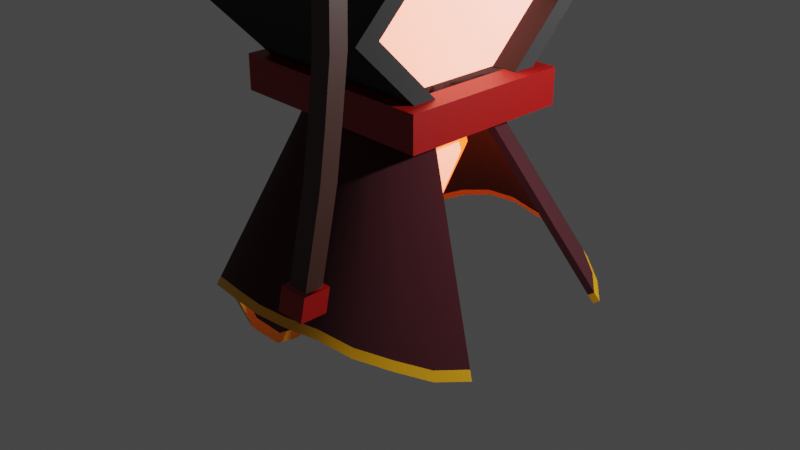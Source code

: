 # Source: Reaper.blend  (saved by Blender 3.0.42; exported with 4.5.12 LTS)
import bpy
from mathutils import Matrix  # noqa: F401  (used for matrix-valued properties, if any)

bpy.ops.wm.read_factory_settings(use_empty=True)
scene = bpy.context.scene
scene.name = 'Scene'

# ---- collections
col_collection = bpy.data.collections.new('Collection'); scene.collection.children.link(col_collection)

# ---- images (referenced by path relative to the original .blend; pixels are not part of the script)
import os
ASSET_DIR = os.environ.get("B2B_ASSET_DIR", "")  # directory of the original .blend (textures are referenced by path, not embedded)
HERE = os.path.dirname(os.path.abspath(__file__))  # packed textures are extracted next to this script under _unpacked/

def load_image(name, relpath, width, height, colorspace="sRGB"):
    """Load a texture the original file referenced (path relative to the .blend, or extracted next to this script)."""
    p = next((c for c in (os.path.join(HERE, relpath), os.path.join(ASSET_DIR, relpath)) if relpath and os.path.exists(c)), "")
    if p:
        img = bpy.data.images.load(p, check_existing=True)
        img.name = name
    else:  # same state as the original file: an image datablock whose file is absent (Cycles renders it pink)
        img = bpy.data.images.new(name, width, height)
        img.source = "FILE"
        img.filepath = "//" + (relpath or name)
    img.colorspace_settings.name = colorspace
    return img
img_white_dark_scary_face_red_avatar_hd_wallpaper_preview_jpg = load_image('white-dark-scary-face-red-avatar-hd-wallpaper-preview.jpg', 'white-dark-scary-face-red-avatar-hd-wallpaper-preview.jpg', 1024, 1024, 'sRGB')

# ---- materials (node trees are filled in below, after node groups)
mat_material_005 = bpy.data.materials.new('Material.005')
mat_material_005.use_transparent_shadow = False
mat_material_001 = bpy.data.materials.new('Material.001')
mat_material_001.alpha_threshold = 0.0
mat_material_001.use_transparent_shadow = False
mat_material_001.line_color = (0.0, 0.0, 0.0, 1.0)
mat_material_007 = bpy.data.materials.new('Material.007')
mat_material_007.use_transparent_shadow = False
mat_material_002 = bpy.data.materials.new('Material.002')
mat_material_002.alpha_threshold = 0.0
mat_material_002.use_transparent_shadow = False
mat_material_002.line_color = (0.0, 0.0, 0.0, 1.0)
mat_material_006 = bpy.data.materials.new('Material.006')
mat_material_006.use_transparent_shadow = False
mat_material_003 = bpy.data.materials.new('Material.003')
mat_material_003.use_transparent_shadow = False
mat_material_004 = bpy.data.materials.new('Material.004')
mat_material_004.use_transparent_shadow = False

# ---- node groups
ng_random_xyz = bpy.data.node_groups.new('Random XYZ', 'GeometryNodeTree')
_s = ng_random_xyz.interface.new_socket(name='Vector', in_out='OUTPUT', socket_type='NodeSocketVector')
_s = ng_random_xyz.interface.new_socket(name='X', in_out='INPUT', socket_type='NodeSocketFloat')
_s.default_value = 1.0
_s = ng_random_xyz.interface.new_socket(name='Y', in_out='INPUT', socket_type='NodeSocketFloat')
_s.default_value = 1.0
_s = ng_random_xyz.interface.new_socket(name='Z', in_out='INPUT', socket_type='NodeSocketFloat')
_s.default_value = 1.0
_N = ng_random_xyz.nodes; _L = ng_random_xyz.links
n0 = _N.new('ShaderNodeCombineXYZ'); n0.name = 'Combine XYZ'; n0.location = (100, 162)
n1 = _N.new('NodeReroute'); n1.name = 'Reroute.002'; n1.location = (-266, 125)
n1.width = 16
n1.socket_idname = 'NodeSocketFloat'
n2 = _N.new('NodeGroupInput'); n2.name = 'Group Input'; n2.location = (-468, 153)
n3 = _N.new('NodeReroute'); n3.name = 'Reroute.001'; n3.location = (-264, 79)
n3.width = 16
n3.socket_idname = 'NodeSocketFloat'
n4 = _N.new('NodeReroute'); n4.name = 'Reroute'; n4.location = (-257, 20)
n4.width = 16
n4.socket_idname = 'NodeSocketFloat'
n5 = _N.new('NodeGroupOutput'); n5.name = 'Group Output'; n5.location = (260, 153)
n6 = _N.new('ShaderNodeMath'); n6.name = 'Math'; n6.location = (-235, 319)
n6.operation = 'MULTIPLY'
n7 = _N.new('ShaderNodeMath'); n7.name = 'Math.001'; n7.location = (-235, 163)
n7.operation = 'MULTIPLY'
n8 = _N.new('ShaderNodeMath'); n8.name = 'Math.002'; n8.location = (-229, 0)
n8.operation = 'MULTIPLY'
n9 = _N.new('FunctionNodeRandomValue'); n9.name = 'Random Value'; n9.location = (-75, 345)
n10 = _N.new('FunctionNodeRandomValue'); n10.name = 'Random Value.002'; n10.location = (-85, 170)
n11 = _N.new('FunctionNodeRandomValue'); n11.name = 'Random Value.001'; n11.location = (-83, -9)
_L.new(n9.outputs[1], n0.inputs[0])
_L.new(n10.outputs[1], n0.inputs[1])
_L.new(n11.outputs[1], n0.inputs[2])
_L.new(n1.outputs[0], n9.inputs[3])
_L.new(n3.outputs[0], n7.inputs[0])
_L.new(n4.outputs[0], n8.inputs[0])
_L.new(n0.outputs[0], n5.inputs[0])
_L.new(n1.outputs[0], n6.inputs[1])
_L.new(n6.outputs[0], n9.inputs[2])
_L.new(n3.outputs[0], n10.inputs[3])
_L.new(n7.outputs[0], n10.inputs[2])
_L.new(n8.outputs[0], n11.inputs[2])
_L.new(n4.outputs[0], n11.inputs[3])
_L.new(n2.outputs[2], n4.inputs[0])
_L.new(n2.outputs[1], n3.inputs[0])
_L.new(n2.outputs[0], n1.inputs[0])
n5.is_active_output = True
ng_geometry_nodes = bpy.data.node_groups.new('Geometry Nodes', 'GeometryNodeTree')
_s = ng_geometry_nodes.interface.new_socket(name='Geometry', in_out='OUTPUT', socket_type='NodeSocketGeometry')
_s = ng_geometry_nodes.interface.new_socket(name='Geometry', in_out='INPUT', socket_type='NodeSocketGeometry')
ng_geometry_nodes.is_modifier = True
_N = ng_geometry_nodes.nodes; _L = ng_geometry_nodes.links
n0 = _N.new('NodeGroupInput'); n0.name = 'Group Input'; n0.location = (-340, 0)
n1 = _N.new('NodeGroupOutput'); n1.name = 'Group Output'; n1.location = (200, 0)
n2 = _N.new('GeometryNodeGroup'); n2.name = 'Group'; n2.location = (-92, -136)
n2.node_tree = ng_random_xyz
n2.inputs[0].default_value = 1.0
n2.inputs[1].default_value = 1.0
n2.inputs[2].default_value = 1.0
_L.new(n0.outputs[0], n1.inputs[0])
n1.is_active_output = True
ng_auto_smooth = bpy.data.node_groups.new('Auto Smooth', 'GeometryNodeTree')
_s = ng_auto_smooth.interface.new_socket(name='Geometry', in_out='OUTPUT', socket_type='NodeSocketGeometry')
_s = ng_auto_smooth.interface.new_socket(name='Geometry', in_out='INPUT', socket_type='NodeSocketGeometry')
_s = ng_auto_smooth.interface.new_socket(name='Angle', in_out='INPUT', socket_type='NodeSocketFloat')
_s.subtype = 'ANGLE'
_s.min_value = 0.0
_s.max_value = 3.142
ng_auto_smooth.is_modifier = True
_N = ng_auto_smooth.nodes; _L = ng_auto_smooth.links
n0 = _N.new('NodeGroupOutput'); n0.name = 'Group Output'; n0.location = (480, -100)
n1 = _N.new('NodeGroupInput'); n1.name = 'Group Input'; n1.location = (-420, -300)
n2 = _N.new('NodeGroupInput'); n2.name = 'Group Input.001'; n2.location = (-60, -100)
n3 = _N.new('GeometryNodeSetShadeSmooth'); n3.name = 'Set Shade Smooth'; n3.location = (120, -100)
n3.domain = 'EDGE'
n4 = _N.new('GeometryNodeSetShadeSmooth'); n4.name = 'Set Shade Smooth.001'; n4.location = (300, -100)
n5 = _N.new('GeometryNodeInputMeshEdgeAngle'); n5.name = 'Edge Angle'; n5.location = (-420, -220)
n6 = _N.new('GeometryNodeInputEdgeSmooth'); n6.name = 'Is Edge Smooth'; n6.location = (-60, -160)
n7 = _N.new('GeometryNodeInputShadeSmooth'); n7.name = 'Is Face Smooth'; n7.location = (-240, -340)
n8 = _N.new('FunctionNodeBooleanMath'); n8.name = 'Boolean Math'; n8.location = (-60, -220)
n9 = _N.new('FunctionNodeCompare'); n9.name = 'Compare'; n9.location = (-240, -180)
n9.operation = 'LESS_EQUAL'
_L.new(n5.outputs[0], n9.inputs[0])
_L.new(n4.outputs[0], n0.inputs[0])
_L.new(n1.outputs[1], n9.inputs[1])
_L.new(n9.outputs[0], n8.inputs[0])
_L.new(n7.outputs[0], n8.inputs[1])
_L.new(n2.outputs[0], n3.inputs[0])
_L.new(n6.outputs[0], n3.inputs[1])
_L.new(n3.outputs[0], n4.inputs[0])
_L.new(n8.outputs[0], n3.inputs[2])
n0.is_active_output = True

# ---- material node trees
mat_material_005.use_nodes = True; mat_material_005.node_tree.nodes.clear()
_N = mat_material_005.node_tree.nodes; _L = mat_material_005.node_tree.links
n0 = _N.new('ShaderNodeBsdfPrincipled'); n0.name = 'Principled BSDF'; n0.location = (10, 300)
n0.distribution = 'GGX'
n0.subsurface_method = 'RANDOM_WALK_SKIN'
n0.inputs[0].default_value = (0.2979, 0.0008997, 0.0, 1.0)
n0.inputs[3].default_value = 1.45
n0.inputs[27].default_value = (0.0, 0.0, 0.0, 1.0)
n0.inputs[28].default_value = 1.0
n1 = _N.new('ShaderNodeOutputMaterial'); n1.name = 'Material Output'; n1.location = (300, 300)
_L.new(n0.outputs[0], n1.inputs[0])
n1.is_active_output = True
mat_material_001.use_nodes = True; mat_material_001.node_tree.nodes.clear()
_N = mat_material_001.node_tree.nodes; _L = mat_material_001.node_tree.links
n0 = _N.new('ShaderNodeBsdfPrincipled'); n0.name = 'Principled BSDF'; n0.location = (10, 300)
n0.distribution = 'GGX'
n0.subsurface_method = 'RANDOM_WALK_SKIN'
n0.inputs[0].default_value = (0.03751, 0.03751, 0.03751, 1.0)
n0.inputs[2].default_value = 0.4
n0.inputs[3].default_value = 1.45
n0.inputs[13].default_value = 0.0
n0.inputs[27].default_value = (0.0, 0.0, 0.0, 1.0)
n0.inputs[28].default_value = 1.0
n1 = _N.new('ShaderNodeOutputMaterial'); n1.name = 'Material Output'; n1.location = (372, 233)
_L.new(n0.outputs[0], n1.inputs[0])
n1.is_active_output = True
mat_material_007.use_nodes = True; mat_material_007.node_tree.nodes.clear()
_N = mat_material_007.node_tree.nodes; _L = mat_material_007.node_tree.links
n0 = _N.new('ShaderNodeTexCoord'); n0.name = 'Texture Coordinate'; n0.location = (-1151, 126)
n1 = _N.new('ShaderNodeMapping'); n1.name = 'Mapping'; n1.location = (-951, 143)
n1.width = 240
n2 = _N.new('ShaderNodeValToRGB'); n2.name = 'ColorRamp'; n2.location = (-237, 255)
while len(n2.color_ramp.elements) > 1: n2.color_ramp.elements.remove(n2.color_ramp.elements[-1])
n2.color_ramp.elements[0].position = 0.0; n2.color_ramp.elements[0].color = (1.0, 1.0, 1.0, 1.0)
_e = n2.color_ramp.elements.new(1.0); _e.color = (0.0, 0.0, 0.0, 1.0)
n3 = _N.new('ShaderNodeOutputMaterial'); n3.name = 'Material Output'; n3.location = (712, 176)
n4 = _N.new('ShaderNodeValToRGB'); n4.name = 'ColorRamp.002'; n4.location = (-68, -240)
while len(n4.color_ramp.elements) > 1: n4.color_ramp.elements.remove(n4.color_ramp.elements[-1])
n4.color_ramp.elements[0].position = 0.0; n4.color_ramp.elements[0].color = (1.0, 1.0, 1.0, 1.0)
_e = n4.color_ramp.elements.new(0.1636); _e.color = (0.0, 0.0, 0.0, 1.0)
n5 = _N.new('ShaderNodeBsdfPrincipled'); n5.name = 'Principled BSDF'; n5.location = (310, 300)
n5.distribution = 'GGX'
n5.subsurface_method = 'RANDOM_WALK_SKIN'
n5.inputs[2].default_value = 1.0
n5.inputs[3].default_value = 1.45
n5.inputs[13].default_value = 0.0
n5.inputs[28].default_value = 6.1
n6 = _N.new('ShaderNodeValToRGB'); n6.name = 'ColorRamp.001'; n6.location = (-77, 5)
while len(n6.color_ramp.elements) > 1: n6.color_ramp.elements.remove(n6.color_ramp.elements[-1])
n6.color_ramp.elements[0].position = 0.0; n6.color_ramp.elements[0].color = (1.0, 0.1258, 0.0, 1.0)
_e = n6.color_ramp.elements.new(0.6045); _e.color = (0.5, 0.0, 0.02157, 1.0)
_e = n6.color_ramp.elements.new(0.8182); _e.color = (0.0, 0.0, 0.0, 1.0)
n7 = _N.new('ShaderNodeTexImage'); n7.name = 'Image Texture'; n7.location = (-651, 114)
n7.image = img_white_dark_scary_face_red_avatar_hd_wallpaper_preview_jpg
n7.extension = 'EXTEND'
_L.new(n5.outputs[0], n3.inputs[0])
_L.new(n7.outputs[0], n2.inputs[0])
_L.new(n1.outputs[0], n7.inputs[0])
_L.new(n0.outputs[2], n1.inputs[0])
_L.new(n6.outputs[0], n5.inputs[27])
_L.new(n7.outputs[0], n6.inputs[0])
_L.new(n7.outputs[0], n4.inputs[0])
_L.new(n2.outputs[0], n5.inputs[0])
n3.is_active_output = True
mat_material_002.use_nodes = True; mat_material_002.node_tree.nodes.clear()
_N = mat_material_002.node_tree.nodes; _L = mat_material_002.node_tree.links
n0 = _N.new('ShaderNodeOutputMaterial'); n0.name = 'Material Output'; n0.location = (300, 300)
n1 = _N.new('ShaderNodeBsdfPrincipled'); n1.name = 'Principled BSDF'; n1.location = (10, 300)
n1.distribution = 'GGX'
n1.subsurface_method = 'RANDOM_WALK_SKIN'
n1.inputs[0].default_value = (0.04915, 0.005243, 0.009563, 1.0)
n1.inputs[2].default_value = 1.0
n1.inputs[3].default_value = 1.45
n1.inputs[27].default_value = (0.0, 0.0, 0.0, 1.0)
n1.inputs[28].default_value = 1.0
_L.new(n1.outputs[0], n0.inputs[0])
n0.is_active_output = True
mat_material_006.use_nodes = True; mat_material_006.node_tree.nodes.clear()
_N = mat_material_006.node_tree.nodes; _L = mat_material_006.node_tree.links
n0 = _N.new('ShaderNodeBsdfPrincipled'); n0.name = 'Principled BSDF'; n0.location = (10, 300)
n0.distribution = 'GGX'
n0.subsurface_method = 'RANDOM_WALK_SKIN'
n0.inputs[0].default_value = (0.8, 0.3649, 0.0, 1.0)
n0.inputs[3].default_value = 1.45
n0.inputs[27].default_value = (0.0, 0.0, 0.0, 1.0)
n0.inputs[28].default_value = 1.0
n1 = _N.new('ShaderNodeOutputMaterial'); n1.name = 'Material Output'; n1.location = (300, 300)
_L.new(n0.outputs[0], n1.inputs[0])
n1.is_active_output = True
mat_material_003.use_nodes = True; mat_material_003.node_tree.nodes.clear()
_N = mat_material_003.node_tree.nodes; _L = mat_material_003.node_tree.links
n0 = _N.new('ShaderNodeBsdfPrincipled'); n0.name = 'Principled BSDF'; n0.location = (10, 300)
n0.distribution = 'GGX'
n0.subsurface_method = 'RANDOM_WALK_SKIN'
n0.inputs[1].default_value = 1.0
n0.inputs[3].default_value = 1.45
n0.inputs[27].default_value = (0.0, 0.0, 0.0, 1.0)
n0.inputs[28].default_value = 1.0
n1 = _N.new('ShaderNodeOutputMaterial'); n1.name = 'Material Output'; n1.location = (300, 300)
_L.new(n0.outputs[0], n1.inputs[0])
n1.is_active_output = True
mat_material_004.use_nodes = True; mat_material_004.node_tree.nodes.clear()
_N = mat_material_004.node_tree.nodes; _L = mat_material_004.node_tree.links
n0 = _N.new('ShaderNodeOutputMaterial'); n0.name = 'Material Output'; n0.location = (300, 300)
n1 = _N.new('ShaderNodeBsdfPrincipled'); n1.name = 'Principled BSDF'; n1.location = (10, 300)
n1.distribution = 'GGX'
n1.subsurface_method = 'RANDOM_WALK_SKIN'
n1.inputs[0].default_value = (0.04887, 0.01775, 0.01328, 1.0)
n1.inputs[3].default_value = 1.45
n1.inputs[27].default_value = (0.0, 0.0, 0.0, 1.0)
n1.inputs[28].default_value = 1.0
_L.new(n1.outputs[0], n0.inputs[0])
n0.is_active_output = True

# ---- world
world_world = bpy.data.worlds.new('World'); scene.world = world_world
world_world.use_nodes = True; world_world.node_tree.nodes.clear()
_N = world_world.node_tree.nodes; _L = world_world.node_tree.links
n0 = _N.new('ShaderNodeOutputWorld'); n0.name = 'World Output'; n0.location = (300, 300)
n1 = _N.new('ShaderNodeBackground'); n1.name = 'Background'; n1.location = (10, 300)
n1.inputs[0].default_value = (0.05088, 0.05088, 0.05088, 1.0)
_L.new(n1.outputs[0], n0.inputs[0])
n0.is_active_output = True
world_world.color = (0.05088, 0.05088, 0.05088)
world_world.use_sun_shadow = False
world_world.sun_shadow_jitter_overblur = 0.0

# ---- cameras
cam_camera = bpy.data.cameras.new('Camera')
cam_camera.clip_end = 100.0
cam_camera.ortho_scale = 7.314

# ---- lights
light_light = bpy.data.lights.new('Light', 'POINT')
light_light.transmission_factor = 0.0
light_light.energy = 1000.0
light_light.shadow_soft_size = 0.1
light_light.shadow_maximum_resolution = 0.006
light_light.use_absolute_resolution = True

# ---- meshes
me_cube_005 = bpy.data.meshes.new('Cube.005')
me_cube_005.from_pydata([(0.7296, 0.8204, 0.8204), (0.7296, 0.8204, -0.8204), (0.7296, -0.8204, 0.8204), (0.7296, -0.09719, -0.8204), (0.7296, -0.4588, -0.4588), (0.7296, -0.8204, -0.09719), (2.916e-08, -0.5818, -3.227), (9.425e-09, -0.07539, -1.295), (0.1682, -0.08711, -1.283), (0.7159, -0.6825, -3.127), (0.33, -0.1218, -1.248), (1.333, -0.9528, -2.941), (0.6097, -0.254, -1.116), (0.3507, -0.644, -3.165), (0.717, -1.024, -0.3464), (1.051, -3.086, -0.8777), (0.4791, -1.192, -0.1782), (0.1682, -1.283, -0.08711), (-6.596e-08, -1.295, -0.07539), (-0.1682, -1.283, -0.08711), (-0.33, -1.248, -0.1218), (-1.039, -3.158, -0.9583), (-0.4791, -1.192, -0.1782), (-0.717, -1.024, -0.3464), (-1.728, -3.363, -2.351), (-0.7967, -0.9185, -0.4518), (-1.871, -3.219, -3.219), (-1.835, -2.871, -3.387), (-0.8457, -0.5662, -0.8041), (-1.728, -2.348, -3.361), (-1.555, -1.749, -3.218), (-0.717, -0.3464, -1.024), (-1.323, -1.231, -3.102), (-0.6097, -0.254, -1.116), (-0.4791, -0.1782, -1.192), (-0.7159, -0.7481, -3.192), (-0.365, -0.6153, -3.21), (-0.1682, -0.08711, -1.283), (1.006, -0.8359, -2.973), (0.4615, -0.1925, -1.178), (1.545, -1.13, -2.991), (0.6927, -0.356, -1.014), (1.728, -1.327, -2.921), (0.7701, -0.4584, -0.9119), (0.7701, -0.9119, -0.4584), (1.721, -2.705, -1.69), (1.547, -2.889, -1.433), (1.308, -2.995, -1.159), (0.5885, -1.104, -0.2662), (0.694, -3.108, -0.7311), (0.3167, -1.233, -0.1378), (0.3507, -3.165, -0.644), (-0.003955, -3.19, -0.6193), (-0.3586, -3.177, -0.6561), (-0.6996, -3.164, -0.7891), (-1.289, -3.085, -1.267), (-0.5964, -1.104, -0.2662), (-1.515, -3.215, -1.787), (-1.787, -3.387, -2.886), (-0.8257, -0.8007, -0.5696), (-0.8418, -0.6851, -0.6851), (-0.778, -0.4584, -0.9119), (-1.014, -0.9917, -3.129), (-0.3246, -0.1378, -1.233), (2.825e-08, -0.5584, -3.138), (0.6981, -0.6566, -3.04), (1.3, -0.9206, -2.857), (0.9808, -0.8062, -2.891), (1.025, -2.998, -0.8454), (-1.014, -3.067, -0.9223), (-1.685, -3.25, -2.263), (-1.789, -2.764, -3.268), (-1.517, -1.684, -3.117), (-1.29, -1.186, -3.01), (-0.3559, -0.5909, -3.121), (1.506, -1.094, -2.9), (1.684, -1.287, -2.828), (1.677, -2.622, -1.634), (1.275, -2.908, -1.118), (0.6766, -3.021, -0.7038), (-1.257, -2.994, -1.221), (-1.742, -3.268, -2.779), (0.3423, -0.6183, -3.078), (1.509, -2.803, -1.383), (0.3423, -3.078, -0.6183), (-0.003773, -3.103, -0.5942), (-0.3498, -3.09, -0.6299), (-0.6825, -3.076, -0.7583), (-1.479, -3.114, -1.72), (-1.823, -3.102, -3.102), (-1.685, -2.261, -3.248), (-0.9892, -0.9542, -3.04), (-0.6979, -0.7199, -3.102), (-0.00355, -0.6493, -3.21), (-0.002623, -0.143, -1.277), (0.1563, -0.1537, -1.265), (0.6926, -0.7468, -3.112), (0.305, -0.1856, -1.234), (1.295, -1.011, -2.934), (0.5713, -0.3121, -1.109), (0.3387, -0.7105, -3.147), (0.6627, -1.023, -0.3906), (1.008, -3.078, -0.9326), (0.4406, -1.182, -0.2358), (0.154, -1.265, -0.1533), (0.0005276, -1.276, -0.1427), (-0.1532, -1.265, -0.1529), (-0.3035, -1.232, -0.1844), (-0.993, -3.15, -1.01), (-0.4369, -1.182, -0.2331), (-0.6547, -1.026, -0.3783), (-1.661, -3.38, -2.361), (-0.7303, -0.9283, -0.4718), (-1.804, -3.229, -3.236), (-1.768, -2.884, -3.401), (-0.7787, -0.5828, -0.8156), (-1.661, -2.362, -3.376), (-1.489, -1.767, -3.231), (-0.6532, -0.3745, -1.031), (-1.264, -1.269, -3.104), (-0.557, -0.2998, -1.112), (-0.439, -0.2343, -1.18), (-0.6792, -0.8065, -3.181), (-0.3483, -0.6813, -3.194), (-0.152, -0.1532, -1.267), (0.9758, -0.8977, -2.961), (0.4298, -0.2537, -1.166), (1.496, -1.18, -2.992), (0.6426, -0.4048, -1.017), (1.678, -1.375, -2.924), (0.7185, -0.5055, -0.9159), (0.7119, -0.9157, -0.4971), (1.663, -2.707, -1.731), (1.491, -2.889, -1.476), (1.255, -2.993, -1.205), (0.5385, -1.1, -0.315), (0.6705, -3.092, -0.7952), (0.2934, -1.216, -0.2018), (0.3378, -3.147, -0.7103), (-0.003049, -3.171, -0.6865), (-0.3414, -3.159, -0.7215), (-0.6712, -3.148, -0.8511), (-1.228, -3.089, -1.3), (-0.5399, -1.102, -0.3075), (-1.45, -3.223, -1.81), (-1.72, -3.398, -2.902), (-0.7585, -0.8122, -0.5852), (-0.7747, -0.6955, -0.702), (-0.7119, -0.4792, -0.9214), (-0.9701, -1.045, -3.119), (-0.2928, -0.1987, -1.219), (-0.003326, -0.626, -3.12), (0.6741, -0.7208, -3.026), (1.263, -0.9795, -2.849), (0.9496, -0.8676, -2.878), (0.9853, -2.989, -0.9025), (-0.9707, -3.058, -0.9769), (-1.619, -3.262, -2.28), (-1.722, -2.779, -3.281), (-1.452, -1.709, -3.126), (-1.236, -1.231, -3.007), (-0.3399, -0.6571, -3.105), (1.457, -1.145, -2.901), (1.633, -1.335, -2.832), (1.619, -2.625, -1.673), (1.224, -2.905, -1.166), (0.6535, -3.005, -0.7679), (-1.199, -2.993, -1.26), (-1.675, -3.281, -2.793), (0.3303, -0.6849, -3.06), (1.454, -2.802, -1.427), (0.3288, -3.06, -0.6846), (-0.003102, -3.083, -0.6615), (-0.3341, -3.072, -0.6956), (-0.6552, -3.06, -0.8207), (-1.415, -3.119, -1.748), (-1.756, -3.112, -3.119), (-1.618, -2.279, -3.26), (-0.9469, -1.009, -3.029), (-0.6645, -0.7801, -3.089), (1.0, 1.0, 1.0), (1.0, 1.0, -1.0), (1.0, -1.0, 1.0), (-1.0, 1.0, 1.0), (-1.0, 1.0, -1.0), (-1.0, -1.0, 1.0), (1.0, 0.8204, 0.8204), (1.0, 0.8204, -0.8204), (1.0, -0.8204, 0.8204), (0.7296, 0.8204, 0.8204), (0.7296, 0.8204, -0.8204), (0.7296, -0.8204, 0.8204), (1.0, -1.0, 0.08241), (1.0, -0.09719, -0.8204), (-1.0, -1.0, 0.08241), (1.0, 0.08241, -1.0), (0.7296, -0.09719, -0.8204), (-1.0, -0.4588, -0.4588), (0.7296, -0.4588, -0.4588), (-1.0, 0.08241, -1.0), (0.7296, -0.8204, -0.09719), (1.0, -0.8204, -0.09719), (-1.143, -1.105, 0.1873), (1.143, -1.105, 0.1873), (-1.143, 0.1873, -1.105), (1.143, 0.1873, -1.105), (-1.143, -1.368, -0.07616), (1.143, -1.368, -0.07616), (-1.143, -0.07616, -1.368), (1.143, -0.07616, -1.368), (0.8648, -0.8204, -0.09719), (0.8648, -0.09719, -0.8204), (-0.02797, -0.2732, -1.097), (0.0879, -0.2814, -1.089), (0.1991, -0.3055, -1.065), (0.3904, -0.3972, -0.9731), (0.4555, -0.9215, -0.4488), (0.2934, -1.034, -0.3363), (0.08374, -1.095, -0.2757), (-0.02943, -1.102, -0.2678), (-0.1426, -1.095, -0.2755), (-0.2516, -1.072, -0.2986), (-0.3523, -1.034, -0.336), (-0.5141, -0.9217, -0.4486), (-0.5702, -0.8513, -0.519), (-0.6057, -0.6117, -0.7585), (-0.5196, -0.461, -0.9093), (-0.4468, -0.3972, -0.9731), (-0.3575, -0.3447, -1.026), (-0.1439, -0.2814, -1.089), (0.2907, -0.3534, -1.017), (0.4477, -0.4671, -0.9032), (0.4982, -0.538, -0.8323), (0.4957, -0.8472, -0.5231), (0.3691, -0.976, -0.3943), (0.1839, -1.061, -0.3093), (-0.4336, -0.977, -0.3933), (-0.5926, -0.7719, -0.5983), (-0.6032, -0.6929, -0.6774), (-0.5622, -0.5376, -0.8327), (-0.2514, -0.3167, -1.054), (0.1016, -0.5695, -1.551), (-0.02324, -0.5614, -1.56), (0.2217, -0.5947, -1.524), (-0.02324, -1.462, -0.6499), (0.1016, -1.453, -0.6583), (-0.1481, -1.454, -0.6591), (-0.2682, -1.428, -0.6853), (-0.3789, -1.387, -0.7278), (-0.6147, -1.186, -0.9328), (-0.5555, -1.264, -0.8539), (-0.4759, -0.695, -1.429), (-0.5555, -0.7635, -1.36), (-0.3789, -0.6387, -1.485), (-0.1481, -0.5706, -1.552), (0.5485, -0.8427, -1.273), (0.491, -0.7673, -1.349), (-0.6481, -1.014, -1.108), (-0.6362, -1.1, -1.021), (0.3194, -0.6472, -1.472), (0.4294, -0.6915, -1.425), (0.509, -1.26, -0.8504), (0.5484, -1.178, -0.9344), (0.4136, -1.32, -0.7915), (0.3324, -1.385, -0.7255), (0.2119, -1.416, -0.6963), (-0.466, -1.323, -0.7943), (-0.651, -0.9261, -1.196), (-0.6008, -0.847, -1.277), (-0.2642, -0.6091, -1.515), (0.02915, -1.267, -1.862), (-0.04848, -1.263, -1.869), (0.1029, -1.283, -1.844), (-0.04848, -1.8, -1.28), (0.02915, -1.794, -1.285), (-0.1261, -1.796, -1.287), (-0.2008, -1.782, -1.304), (-0.2692, -1.757, -1.333), (-0.4127, -1.638, -1.469), (-0.3775, -1.684, -1.417), (-0.3279, -1.347, -1.785), (-0.376, -1.388, -1.742), (-0.2686, -1.312, -1.821), (-0.1261, -1.27, -1.864), (0.3069, -1.429, -1.681), (0.2674, -1.385, -1.73), (-0.4326, -1.537, -1.582), (-0.4252, -1.587, -1.527), (0.1638, -1.314, -1.811), (0.2296, -1.34, -1.778), (0.2802, -1.676, -1.409), (0.3022, -1.627, -1.465), (0.2207, -1.713, -1.373), (0.1726, -1.752, -1.327), (0.09737, -1.772, -1.31), (-0.322, -1.719, -1.379), (-0.4343, -1.484, -1.638), (-0.404, -1.438, -1.69), (-0.1983, -1.294, -1.842), (-0.04914, -1.984, -2.308), (-0.07567, -1.982, -2.31), (-0.02362, -1.989, -2.302), (-0.07567, -2.174, -2.118), (-0.04914, -2.172, -2.119), (-0.1022, -2.173, -2.12), (-0.1277, -2.167, -2.125), (-0.1512, -2.158, -2.134), (-0.2013, -2.115, -2.177), (-0.1888, -2.132, -2.161), (-0.1718, -2.011, -2.282), (-0.1888, -2.025, -2.268), (-0.1512, -1.999, -2.294), (-0.1022, -1.984, -2.308), (0.0458, -2.042, -2.249), (0.03359, -2.026, -2.266), (-0.2084, -2.079, -2.214), (-0.2059, -2.097, -2.196), (-0.002874, -2.0, -2.291), (0.0205, -2.01, -2.281), (0.03742, -2.131, -2.16), (0.0458, -2.114, -2.178), (0.01715, -2.144, -2.148), (-0.0001084, -2.158, -2.134), (-0.02572, -2.165, -2.127), (-0.1697, -2.145, -2.148), (-0.2091, -2.06, -2.233), (-0.1984, -2.043, -2.25), (-0.1269, -1.992, -2.3), (-0.08984, -2.359, -2.495), (-0.08984, -2.359, -2.495), (-0.08984, -2.359, -2.495), (-0.08984, -2.359, -2.495), (-0.08984, -2.359, -2.495), (-0.08984, -2.359, -2.495), (-0.08984, -2.359, -2.495), (-0.08984, -2.359, -2.495), (-0.08984, -2.359, -2.495), (-0.08984, -2.359, -2.495), (-0.08984, -2.359, -2.495), (-0.08984, -2.359, -2.495), (-0.08984, -2.359, -2.495), (-0.08984, -2.359, -2.495), (-0.08984, -2.359, -2.495), (-0.08984, -2.359, -2.495), (-0.08984, -2.359, -2.495), (-0.08984, -2.359, -2.495), (-0.08984, -2.359, -2.495), (-0.08984, -2.359, -2.495), (-0.08984, -2.359, -2.495), (-0.08984, -2.359, -2.495), (-0.08984, -2.359, -2.495), (-0.08984, -2.359, -2.495), (-0.08984, -2.359, -2.495), (-0.08984, -2.359, -2.495), (-0.08984, -2.359, -2.495), (-0.08984, -2.359, -2.495), (-0.08984, -2.359, -2.495)], [], [(3, 1, 0, 4), (4, 0, 2, 5), (64, 7, 8, 82), (82, 8, 10, 65), (65, 10, 39, 67), (67, 39, 12, 66), (66, 12, 41, 75), (77, 44, 14, 83), (83, 14, 48, 78), (78, 48, 16, 68), (68, 16, 50, 79), (79, 50, 17, 84), (84, 17, 18, 85), (85, 18, 19, 86), (86, 19, 20, 87), (87, 20, 22, 69), (69, 22, 56, 80), (80, 56, 23, 88), (88, 23, 25, 70), (70, 25, 59, 81), (81, 59, 60, 89), (89, 60, 28, 71), (71, 28, 61, 90), (90, 61, 31, 72), (72, 31, 33, 73), (73, 33, 34, 91), (91, 34, 63, 92), (92, 63, 37, 74), (74, 37, 7, 64), (75, 41, 43, 76), (40, 75, 76, 42), (36, 74, 64, 6), (35, 92, 74, 36), (62, 91, 92, 35), (32, 73, 91, 62), (30, 72, 73, 32), (29, 90, 72, 30), (27, 71, 90, 29), (26, 89, 71, 27), (58, 81, 89, 26), (24, 70, 81, 58), (57, 88, 70, 24), (55, 80, 88, 57), (21, 69, 80, 55), (54, 87, 69, 21), (53, 86, 87, 54), (52, 85, 86, 53), (51, 84, 85, 52), (49, 79, 84, 51), (15, 68, 79, 49), (47, 78, 68, 15), (46, 83, 78, 47), (45, 77, 83, 46), (11, 66, 75, 40), (38, 67, 66, 11), (9, 65, 67, 38), (13, 82, 65, 9), (6, 64, 82, 13), (151, 169, 95, 94), (169, 152, 97, 95), (152, 154, 126, 97), (154, 153, 99, 126), (153, 162, 128, 99), (164, 170, 101, 131), (170, 165, 135, 101), (165, 155, 103, 135), (155, 166, 137, 103), (166, 171, 104, 137), (171, 172, 105, 104), (172, 173, 106, 105), (173, 174, 107, 106), (174, 156, 109, 107), (156, 167, 143, 109), (167, 175, 110, 143), (175, 157, 112, 110), (157, 168, 146, 112), (168, 176, 147, 146), (176, 158, 115, 147), (158, 177, 148, 115), (177, 159, 118, 148), (159, 160, 120, 118), (160, 178, 121, 120), (178, 179, 150, 121), (179, 161, 124, 150), (161, 151, 94, 124), (162, 163, 130, 128), (127, 129, 163, 162), (123, 93, 151, 161), (122, 123, 161, 179), (149, 122, 179, 178), (119, 149, 178, 160), (117, 119, 160, 159), (116, 117, 159, 177), (114, 116, 177, 158), (113, 114, 158, 176), (145, 113, 176, 168), (111, 145, 168, 157), (144, 111, 157, 175), (142, 144, 175, 167), (108, 142, 167, 156), (141, 108, 156, 174), (140, 141, 174, 173), (139, 140, 173, 172), (138, 139, 172, 171), (136, 138, 171, 166), (102, 136, 166, 155), (134, 102, 155, 165), (133, 134, 165, 170), (132, 133, 170, 164), (98, 127, 162, 153), (125, 98, 153, 154), (96, 125, 154, 152), (100, 96, 152, 169), (93, 100, 169, 151), (8, 7, 94, 95), (10, 8, 95, 97), (18, 17, 104, 105), (19, 18, 105, 106), (20, 19, 106, 107), (22, 20, 107, 109), (25, 23, 110, 112), (26, 27, 114, 113), (27, 29, 116, 114), (29, 30, 117, 116), (30, 32, 119, 117), (33, 31, 118, 120), (34, 33, 120, 121), (35, 36, 123, 122), (36, 6, 93, 123), (7, 37, 124, 94), (40, 42, 129, 127), (43, 41, 128, 130), (42, 76, 163, 129), (77, 45, 132, 164), (45, 46, 133, 132), (46, 47, 134, 133), (49, 51, 138, 136), (51, 52, 139, 138), (52, 53, 140, 139), (53, 54, 141, 140), (55, 57, 144, 142), (60, 59, 146, 147), (6, 13, 100, 93), (13, 9, 96, 100), (9, 38, 125, 96), (39, 10, 97, 126), (38, 11, 98, 125), (12, 39, 126, 99), (11, 40, 127, 98), (41, 12, 99, 128), (14, 44, 131, 101), (48, 14, 101, 135), (47, 15, 102, 134), (16, 48, 135, 103), (15, 49, 136, 102), (50, 16, 103, 137), (17, 50, 137, 104), (54, 21, 108, 141), (21, 55, 142, 108), (56, 22, 109, 143), (23, 56, 143, 110), (57, 24, 111, 144), (24, 58, 145, 111), (59, 25, 112, 146), (58, 26, 113, 145), (28, 60, 147, 115), (61, 28, 115, 148), (31, 61, 148, 118), (32, 62, 149, 119), (62, 35, 122, 149), (63, 34, 121, 150), (37, 63, 150, 124), (76, 43, 130, 163), (44, 77, 164, 131), (180, 183, 185, 182), (192, 182, 185, 194), (194, 185, 183, 197), (199, 184, 181, 195), (181, 180, 186, 187), (184, 183, 180, 181), (201, 188, 182, 192), (197, 183, 184, 199), (193, 187, 190, 196, 211), (200, 191, 188, 201, 210), (187, 193, 195, 181), (180, 182, 188, 186), (186, 188, 191, 189), (210, 211, 196, 198, 200), (202, 204, 205, 203), (206, 207, 209, 208), (205, 204, 208, 209), (202, 203, 207, 206), (203, 205, 209, 207), (204, 202, 206, 208), (199, 195, 193, 211, 210, 201, 192, 194, 197), (187, 186, 189, 190), (213, 212, 229, 240, 228, 227, 226, 239, 225, 238, 237, 224, 223, 236, 222, 221, 220, 219, 218, 235, 217, 234, 216, 233, 232, 231, 215, 230, 214), (265, 245, 274, 294), (236, 223, 250, 266), (227, 228, 253, 251), (224, 237, 258, 249), (229, 212, 242, 254), (238, 225, 267, 257), (231, 232, 255, 256), (225, 239, 268, 267), (237, 238, 257, 258), (239, 226, 252, 268), (214, 230, 259, 243), (228, 240, 269, 253), (230, 215, 260, 259), (212, 213, 241, 242), (240, 229, 254, 269), (215, 231, 256, 260), (213, 214, 243, 241), (232, 233, 262, 255), (233, 216, 261, 262), (218, 219, 244, 245), (216, 234, 263, 261), (219, 220, 246, 244), (234, 217, 264, 263), (220, 221, 247, 246), (217, 235, 265, 264), (221, 222, 248, 247), (235, 218, 245, 265), (223, 224, 249, 250), (222, 236, 266, 248), (226, 227, 251, 252), (270, 272, 301, 299), (250, 249, 278, 279), (248, 266, 295, 277), (252, 251, 280, 281), (266, 250, 279, 295), (251, 253, 282, 280), (249, 258, 287, 278), (254, 242, 271, 283), (257, 267, 296, 286), (256, 255, 284, 285), (267, 268, 297, 296), (258, 257, 286, 287), (268, 252, 281, 297), (243, 259, 288, 272), (253, 269, 298, 282), (259, 260, 289, 288), (242, 241, 270, 271), (269, 254, 283, 298), (260, 256, 285, 289), (241, 243, 272, 270), (255, 262, 291, 284), (262, 261, 290, 291), (245, 244, 273, 274), (261, 263, 292, 290), (244, 246, 275, 273), (263, 264, 293, 292), (246, 247, 276, 275), (264, 265, 294, 293), (247, 248, 277, 276), (314, 313, 342, 343), (284, 291, 320, 313), (291, 290, 319, 320), (274, 273, 302, 303), (290, 292, 321, 319), (273, 275, 304, 302), (292, 293, 322, 321), (275, 276, 305, 304), (293, 294, 323, 322), (276, 277, 306, 305), (294, 274, 303, 323), (279, 278, 307, 308), (277, 295, 324, 306), (281, 280, 309, 310), (295, 279, 308, 324), (280, 282, 311, 309), (278, 287, 316, 307), (283, 271, 300, 312), (286, 296, 325, 315), (285, 284, 313, 314), (296, 297, 326, 325), (287, 286, 315, 316), (297, 281, 310, 326), (272, 288, 317, 301), (282, 298, 327, 311), (288, 289, 318, 317), (271, 270, 299, 300), (298, 283, 312, 327), (289, 285, 314, 318), (328, 330, 346, 347, 343, 342, 349, 348, 350, 351, 352, 332, 331, 333, 334, 335, 353, 337, 336, 345, 344, 354, 355, 339, 338, 340, 356, 341, 329), (325, 326, 355, 354), (316, 315, 344, 345), (326, 310, 339, 355), (301, 317, 346, 330), (311, 327, 356, 340), (317, 318, 347, 346), (300, 299, 328, 329), (327, 312, 341, 356), (318, 314, 343, 347), (299, 301, 330, 328), (313, 320, 349, 342), (320, 319, 348, 349), (303, 302, 331, 332), (319, 321, 350, 348), (302, 304, 333, 331), (321, 322, 351, 350), (304, 305, 334, 333), (322, 323, 352, 351), (305, 306, 335, 334), (323, 303, 332, 352), (308, 307, 336, 337), (306, 324, 353, 335), (310, 309, 338, 339), (324, 308, 337, 353), (309, 311, 340, 338), (307, 316, 345, 336), (312, 300, 329, 341), (315, 325, 354, 344)])
me_cube_005.polygons.foreach_set('use_smooth', [0, 0, 1, 1, 1, 1, 1, 1, 1, 1, 1, 1, 1, 1, 1, 1, 1, 1, 1, 1, 1, 1, 1, 1, 1, 1, 1, 1, 1, 1, 1, 1, 1, 1, 1, 1, 1, 1, 1, 1, 1, 1, 1, 1, 1, 1, 1, 1, 1, 1, 1, 1, 1, 1, 1, 1, 1, 1, 1, 1, 1, 1, 1, 1, 1, 1, 1, 1, 1, 1, 1, 1, 1, 1, 1, 1, 1, 1, 1, 1, 1, 1, 1, 1, 1, 1, 1, 1, 1, 1, 1, 1, 1, 1, 1, 1, 1, 1, 1, 1, 1, 1, 1, 1, 1, 1, 1, 1, 1, 1, 1, 1, 1, 1, 1, 1, 1, 1, 1, 1, 1, 1, 1, 1, 1, 1, 1, 1, 1, 1, 1, 1, 1, 1, 1, 1, 1, 1, 1, 1, 1, 1, 1, 1, 1, 1, 1, 1, 1, 1, 1, 1, 1, 1, 1, 1, 1, 1, 1, 1, 1, 1, 1, 1, 1, 1, 1, 1, 1, 1, 1, 1, 1, 1, 0, 0, 0, 0, 0, 0, 0, 0, 0, 0, 0, 0, 0, 0, 1, 1, 1, 1, 1, 1, 0, 0, 1, 1, 1, 1, 1, 1, 1, 1, 1, 1, 1, 1, 1, 1, 1, 1, 1, 1, 1, 1, 1, 1, 1, 1, 1, 1, 1, 1, 1, 1, 1, 1, 1, 1, 1, 1, 1, 1, 1, 1, 1, 1, 1, 1, 1, 1, 1, 1, 1, 1, 1, 1, 1, 1, 1, 1, 1, 1, 1, 1, 1, 1, 1, 1, 1, 1, 1, 1, 1, 1, 1, 1, 1, 1, 1, 1, 1, 1, 1, 1, 1, 1, 1, 1, 1, 1, 1, 1, 1, 1, 1, 1, 1, 1, 1, 1, 1, 1, 1, 1, 1, 1, 1, 1, 1, 1, 1, 1, 1, 1, 1, 1, 1, 1, 1, 1, 1, 1])
me_cube_005.polygons.foreach_set('material_index', [2, 2, 3, 3, 3, 3, 3, 3, 3, 3, 3, 3, 3, 3, 3, 3, 3, 3, 3, 3, 3, 3, 3, 3, 3, 3, 3, 3, 3, 3, 4, 4, 4, 4, 4, 4, 4, 4, 4, 4, 4, 4, 4, 4, 4, 4, 4, 4, 4, 4, 4, 4, 4, 4, 4, 4, 4, 4, 1, 1, 1, 1, 1, 1, 1, 1, 1, 1, 1, 1, 1, 1, 1, 1, 1, 1, 1, 1, 1, 1, 1, 1, 1, 1, 1, 1, 4, 4, 4, 4, 4, 4, 4, 4, 4, 4, 4, 4, 4, 4, 4, 4, 4, 4, 4, 4, 4, 4, 4, 4, 4, 4, 4, 4, 3, 3, 3, 3, 3, 3, 3, 4, 4, 4, 4, 3, 3, 4, 4, 3, 4, 3, 4, 4, 4, 4, 4, 4, 4, 4, 4, 3, 4, 4, 4, 3, 4, 3, 4, 3, 3, 3, 4, 3, 4, 3, 3, 4, 4, 3, 3, 4, 4, 3, 4, 3, 3, 3, 4, 4, 3, 3, 3, 3, 1, 1, 1, 1, 1, 1, 1, 1, 1, 1, 1, 1, 1, 1, 0, 0, 0, 0, 0, 0, 1, 1, 2, 2, 2, 2, 2, 2, 2, 2, 2, 2, 2, 2, 2, 2, 2, 2, 2, 2, 2, 2, 2, 2, 2, 2, 2, 2, 2, 2, 2, 2, 2, 2, 2, 2, 2, 2, 2, 2, 2, 2, 2, 2, 2, 2, 2, 2, 2, 2, 2, 2, 2, 2, 2, 2, 2, 2, 2, 2, 2, 2, 2, 2, 2, 2, 2, 2, 2, 2, 2, 2, 2, 2, 2, 2, 2, 2, 2, 2, 2, 2, 2, 2, 2, 2, 2, 2, 2, 2, 2, 2, 2, 2, 2, 2, 2, 2, 2, 2, 2, 2, 2, 2, 2, 2, 2, 2, 2, 2, 2, 2, 2, 2, 2, 2, 2, 2, 2, 2])
_uv = me_cube_005.uv_layers.new(name='UVMap')
_uv.uv.foreach_set('vector', [0.783, 0.1424, 1.157, 0.5094, 0.4936, 1.188, 0.4941, 0.1424, 0.4941, 0.1424, 0.4936, 1.188, -0.1691, 0.5094, 0.2052, 0.1424, 1.0, 0.5231, 1.0, 1.0, 0.9688, 1.0, 0.9688, 0.5231, 0.9688, 0.5231, 0.9688, 1.0, 0.9375, 1.0, 0.9375, 0.5231, 0.9375, 0.5231, 0.9375, 1.0, 0.9062, 1.0, 0.9063, 0.5231, 0.9063, 0.5231, 0.9062, 1.0, 0.875, 1.0, 0.875, 0.5231, 0.875, 0.5231, 0.875, 1.0, 0.8438, 1.0, 0.8438, 0.5231, 0.6875, 0.5231, 0.6875, 1.0, 0.6562, 1.0, 0.6562, 0.5231, 0.6562, 0.5231, 0.6562, 1.0, 0.625, 1.0, 0.625, 0.5231, 0.625, 0.5231, 0.625, 1.0, 0.5938, 1.0, 0.5938, 0.5231, 0.5938, 0.5231, 0.5938, 1.0, 0.5625, 1.0, 0.5625, 0.5231, 0.5625, 0.5231, 0.5625, 1.0, 0.5312, 1.0, 0.5312, 0.5231, 0.5312, 0.5231, 0.5312, 1.0, 0.5, 1.0, 0.5, 0.5231, 0.5, 0.5231, 0.5, 1.0, 0.4688, 1.0, 0.4688, 0.5231, 0.4688, 0.5231, 0.4688, 1.0, 0.4375, 1.0, 0.4375, 0.5231, 0.4375, 0.5231, 0.4375, 1.0, 0.4062, 1.0, 0.4062, 0.5231, 0.4062, 0.5231, 0.4062, 1.0, 0.375, 1.0, 0.375, 0.5231, 0.375, 0.5231, 0.375, 1.0, 0.3438, 1.0, 0.3438, 0.5231, 0.3438, 0.5231, 0.3438, 1.0, 0.3125, 1.0, 0.3125, 0.5231, 0.3125, 0.5231, 0.3125, 1.0, 0.2812, 1.0, 0.2813, 0.5231, 0.2813, 0.5231, 0.2812, 1.0, 0.25, 1.0, 0.25, 0.5231, 0.25, 0.5231, 0.25, 1.0, 0.2188, 1.0, 0.2188, 0.5231, 0.2188, 0.5231, 0.2188, 1.0, 0.1875, 1.0, 0.1875, 0.5231, 0.1875, 0.5231, 0.1875, 1.0, 0.1562, 1.0, 0.1562, 0.5231, 0.1562, 0.5231, 0.1562, 1.0, 0.125, 1.0, 0.125, 0.5231, 0.125, 0.5231, 0.125, 1.0, 0.09375, 1.0, 0.09375, 0.5231, 0.09375, 0.5231, 0.09375, 1.0, 0.0625, 1.0, 0.0625, 0.5231, 0.0625, 0.5231, 0.0625, 1.0, 0.03125, 1.0, 0.03125, 0.5231, 0.03125, 0.5231, 0.03125, 1.0, 0.0, 1.0, 0.0, 0.5231, 0.8438, 0.5231, 0.8438, 1.0, 0.8125, 1.0, 0.8125, 0.5231, 0.8438, 0.5, 0.8438, 0.5231, 0.8125, 0.5231, 0.8125, 0.5, 0.03125, 0.5, 0.03125, 0.5231, 0.0, 0.5231, 0.0, 0.5, 0.0625, 0.5, 0.0625, 0.5231, 0.03125, 0.5231, 0.03125, 0.5, 0.09375, 0.5, 0.09375, 0.5231, 0.0625, 0.5231, 0.0625, 0.5, 0.125, 0.5, 0.125, 0.5231, 0.09375, 0.5231, 0.09375, 0.5, 0.1562, 0.5, 0.1562, 0.5231, 0.125, 0.5231, 0.125, 0.5, 0.1875, 0.5, 0.1875, 0.5231, 0.1562, 0.5231, 0.1562, 0.5, 0.2188, 0.5, 0.2188, 0.5231, 0.1875, 0.5231, 0.1875, 0.5, 0.25, 0.5, 0.25, 0.5231, 0.2188, 0.5231, 0.2188, 0.5, 0.2812, 0.5, 0.2813, 0.5231, 0.25, 0.5231, 0.25, 0.5, 0.3125, 0.5, 0.3125, 0.5231, 0.2813, 0.5231, 0.2812, 0.5, 0.3438, 0.5, 0.3438, 0.5231, 0.3125, 0.5231, 0.3125, 0.5, 0.375, 0.5, 0.375, 0.5231, 0.3438, 0.5231, 0.3438, 0.5, 0.4062, 0.5, 0.4062, 0.5231, 0.375, 0.5231, 0.375, 0.5, 0.4375, 0.5, 0.4375, 0.5231, 0.4062, 0.5231, 0.4062, 0.5, 0.4688, 0.5, 0.4688, 0.5231, 0.4375, 0.5231, 0.4375, 0.5, 0.5, 0.5, 0.5, 0.5231, 0.4688, 0.5231, 0.4688, 0.5, 0.5312, 0.5, 0.5312, 0.5231, 0.5, 0.5231, 0.5, 0.5, 0.5625, 0.5, 0.5625, 0.5231, 0.5312, 0.5231, 0.5312, 0.5, 0.5938, 0.5, 0.5938, 0.5231, 0.5625, 0.5231, 0.5625, 0.5, 0.625, 0.5, 0.625, 0.5231, 0.5938, 0.5231, 0.5938, 0.5, 0.6562, 0.5, 0.6562, 0.5231, 0.625, 0.5231, 0.625, 0.5, 0.6875, 0.5, 0.6875, 0.5231, 0.6562, 0.5231, 0.6562, 0.5, 0.875, 0.5, 0.875, 0.5231, 0.8438, 0.5231, 0.8438, 0.5, 0.9062, 0.5, 0.9063, 0.5231, 0.875, 0.5231, 0.875, 0.5, 0.9375, 0.5, 0.9375, 0.5231, 0.9063, 0.5231, 0.9062, 0.5, 0.9688, 0.5, 0.9688, 0.5231, 0.9375, 0.5231, 0.9375, 0.5, 1.0, 0.5, 1.0, 0.5231, 0.9688, 0.5231, 0.9688, 0.5, 1.0, 0.5231, 0.9688, 0.5231, 0.9688, 1.0, 1.0, 1.0, 0.9688, 0.5231, 0.9375, 0.5231, 0.9375, 1.0, 0.9688, 1.0, 0.9375, 0.5231, 0.9063, 0.5231, 0.9062, 1.0, 0.9375, 1.0, 0.9063, 0.5231, 0.875, 0.5231, 0.875, 1.0, 0.9062, 1.0, 0.875, 0.5231, 0.8438, 0.5231, 0.8438, 1.0, 0.875, 1.0, 0.6875, 0.5231, 0.6562, 0.5231, 0.6562, 1.0, 0.6875, 1.0, 0.6562, 0.5231, 0.625, 0.5231, 0.625, 1.0, 0.6562, 1.0, 0.625, 0.5231, 0.5938, 0.5231, 0.5938, 1.0, 0.625, 1.0, 0.5938, 0.5231, 0.5625, 0.5231, 0.5625, 1.0, 0.5938, 1.0, 0.5625, 0.5231, 0.5312, 0.5231, 0.5312, 1.0, 0.5625, 1.0, 0.5312, 0.5231, 0.5, 0.5231, 0.5, 1.0, 0.5312, 1.0, 0.5, 0.5231, 0.4688, 0.5231, 0.4688, 1.0, 0.5, 1.0, 0.4688, 0.5231, 0.4375, 0.5231, 0.4375, 1.0, 0.4688, 1.0, 0.4375, 0.5231, 0.4062, 0.5231, 0.4062, 1.0, 0.4375, 1.0, 0.4062, 0.5231, 0.375, 0.5231, 0.375, 1.0, 0.4062, 1.0, 0.375, 0.5231, 0.3438, 0.5231, 0.3438, 1.0, 0.375, 1.0, 0.3438, 0.5231, 0.3125, 0.5231, 0.3125, 1.0, 0.3438, 1.0, 0.3125, 0.5231, 0.2813, 0.5231, 0.2812, 1.0, 0.3125, 1.0, 0.2813, 0.5231, 0.25, 0.5231, 0.25, 1.0, 0.2812, 1.0, 0.25, 0.5231, 0.2188, 0.5231, 0.2188, 1.0, 0.25, 1.0, 0.2188, 0.5231, 0.1875, 0.5231, 0.1875, 1.0, 0.2188, 1.0, 0.1875, 0.5231, 0.1562, 0.5231, 0.1562, 1.0, 0.1875, 1.0, 0.1562, 0.5231, 0.125, 0.5231, 0.125, 1.0, 0.1562, 1.0, 0.125, 0.5231, 0.09375, 0.5231, 0.09375, 1.0, 0.125, 1.0, 0.09375, 0.5231, 0.0625, 0.5231, 0.0625, 1.0, 0.09375, 1.0, 0.0625, 0.5231, 0.03125, 0.5231, 0.03125, 1.0, 0.0625, 1.0, 0.03125, 0.5231, 0.0, 0.5231, 0.0, 1.0, 0.03125, 1.0, 0.8438, 0.5231, 0.8125, 0.5231, 0.8125, 1.0, 0.8438, 1.0, 0.8438, 0.5, 0.8125, 0.5, 0.8125, 0.5231, 0.8438, 0.5231, 0.03125, 0.5, 0.0, 0.5, 0.0, 0.5231, 0.03125, 0.5231, 0.0625, 0.5, 0.03125, 0.5, 0.03125, 0.5231, 0.0625, 0.5231, 0.09375, 0.5, 0.0625, 0.5, 0.0625, 0.5231, 0.09375, 0.5231, 0.125, 0.5, 0.09375, 0.5, 0.09375, 0.5231, 0.125, 0.5231, 0.1562, 0.5, 0.125, 0.5, 0.125, 0.5231, 0.1562, 0.5231, 0.1875, 0.5, 0.1562, 0.5, 0.1562, 0.5231, 0.1875, 0.5231, 0.2188, 0.5, 0.1875, 0.5, 0.1875, 0.5231, 0.2188, 0.5231, 0.25, 0.5, 0.2188, 0.5, 0.2188, 0.5231, 0.25, 0.5231, 0.2812, 0.5, 0.25, 0.5, 0.25, 0.5231, 0.2813, 0.5231, 0.3125, 0.5, 0.2812, 0.5, 0.2813, 0.5231, 0.3125, 0.5231, 0.3438, 0.5, 0.3125, 0.5, 0.3125, 0.5231, 0.3438, 0.5231, 0.375, 0.5, 0.3438, 0.5, 0.3438, 0.5231, 0.375, 0.5231, 0.4062, 0.5, 0.375, 0.5, 0.375, 0.5231, 0.4062, 0.5231, 0.4375, 0.5, 0.4062, 0.5, 0.4062, 0.5231, 0.4375, 0.5231, 0.4688, 0.5, 0.4375, 0.5, 0.4375, 0.5231, 0.4688, 0.5231, 0.5, 0.5, 0.4688, 0.5, 0.4688, 0.5231, 0.5, 0.5231, 0.5312, 0.5, 0.5, 0.5, 0.5, 0.5231, 0.5312, 0.5231, 0.5625, 0.5, 0.5312, 0.5, 0.5312, 0.5231, 0.5625, 0.5231, 0.5938, 0.5, 0.5625, 0.5, 0.5625, 0.5231, 0.5938, 0.5231, 0.625, 0.5, 0.5938, 0.5, 0.5938, 0.5231, 0.625, 0.5231, 0.6562, 0.5, 0.625, 0.5, 0.625, 0.5231, 0.6562, 0.5231, 0.6875, 0.5, 0.6562, 0.5, 0.6562, 0.5231, 0.6875, 0.5231, 0.875, 0.5, 0.8438, 0.5, 0.8438, 0.5231, 0.875, 0.5231, 0.9062, 0.5, 0.875, 0.5, 0.875, 0.5231, 0.9063, 0.5231, 0.9375, 0.5, 0.9062, 0.5, 0.9063, 0.5231, 0.9375, 0.5231, 0.9688, 0.5, 0.9375, 0.5, 0.9375, 0.5231, 0.9688, 0.5231, 1.0, 0.5, 0.9688, 0.5, 0.9688, 0.5231, 1.0, 0.5231, 0.9688, 1.0, 1.0, 1.0, 1.0, 1.0, 0.9688, 1.0, 0.9375, 1.0, 0.9688, 1.0, 0.9688, 1.0, 0.9375, 1.0, 0.5, 1.0, 0.5312, 1.0, 0.5312, 1.0, 0.5, 1.0, 0.4688, 1.0, 0.5, 1.0, 0.5, 1.0, 0.4688, 1.0, 0.4375, 1.0, 0.4688, 1.0, 0.4688, 1.0, 0.4375, 1.0, 0.4062, 1.0, 0.4375, 1.0, 0.4375, 1.0, 0.4062, 1.0, 0.3125, 1.0, 0.3438, 1.0, 0.3438, 1.0, 0.3125, 1.0, 0.25, 0.5, 0.2188, 0.5, 0.2188, 0.5, 0.25, 0.5, 0.2188, 0.5, 0.1875, 0.5, 0.1875, 0.5, 0.2188, 0.5, 0.1875, 0.5, 0.1562, 0.5, 0.1562, 0.5, 0.1875, 0.5, 0.1562, 0.5, 0.125, 0.5, 0.125, 0.5, 0.1562, 0.5, 0.125, 1.0, 0.1562, 1.0, 0.1562, 1.0, 0.125, 1.0, 0.09375, 1.0, 0.125, 1.0, 0.125, 1.0, 0.09375, 1.0, 0.0625, 0.5, 0.03125, 0.5, 0.03125, 0.5, 0.0625, 0.5, 0.03125, 0.5, 0.0, 0.5, 0.0, 0.5, 0.03125, 0.5, 0.0, 1.0, 0.03125, 1.0, 0.03125, 1.0, 0.0, 1.0, 0.8438, 0.5, 0.8125, 0.5, 0.8125, 0.5, 0.8438, 0.5, 0.8125, 1.0, 0.8438, 1.0, 0.8438, 1.0, 0.8125, 1.0, 0.8125, 0.5, 0.8125, 0.5231, 0.8125, 0.5231, 0.8125, 0.5, 0.6875, 0.5231, 0.6875, 0.5, 0.6875, 0.5, 0.6875, 0.5231, 0.6875, 0.5, 0.6562, 0.5, 0.6562, 0.5, 0.6875, 0.5, 0.6562, 0.5, 0.625, 0.5, 0.625, 0.5, 0.6562, 0.5, 0.5625, 0.5, 0.5312, 0.5, 0.5312, 0.5, 0.5625, 0.5, 0.5312, 0.5, 0.5, 0.5, 0.5, 0.5, 0.5312, 0.5, 0.5, 0.5, 0.4688, 0.5, 0.4688, 0.5, 0.5, 0.5, 0.4688, 0.5, 0.4375, 0.5, 0.4375, 0.5, 0.4688, 0.5, 0.375, 0.5, 0.3438, 0.5, 0.3438, 0.5, 0.375, 0.5, 0.25, 1.0, 0.2812, 1.0, 0.2812, 1.0, 0.25, 1.0, 1.0, 0.5, 0.9688, 0.5, 0.9688, 0.5, 1.0, 0.5, 0.9688, 0.5, 0.9375, 0.5, 0.9375, 0.5, 0.9688, 0.5, 0.9375, 0.5, 0.9062, 0.5, 0.9062, 0.5, 0.9375, 0.5, 0.9062, 1.0, 0.9375, 1.0, 0.9375, 1.0, 0.9062, 1.0, 0.9062, 0.5, 0.875, 0.5, 0.875, 0.5, 0.9062, 0.5, 0.875, 1.0, 0.9062, 1.0, 0.9062, 1.0, 0.875, 1.0, 0.875, 0.5, 0.8438, 0.5, 0.8438, 0.5, 0.875, 0.5, 0.8438, 1.0, 0.875, 1.0, 0.875, 1.0, 0.8438, 1.0, 0.6562, 1.0, 0.6875, 1.0, 0.6875, 1.0, 0.6562, 1.0, 0.625, 1.0, 0.6562, 1.0, 0.6562, 1.0, 0.625, 1.0, 0.625, 0.5, 0.5938, 0.5, 0.5938, 0.5, 0.625, 0.5, 0.5938, 1.0, 0.625, 1.0, 0.625, 1.0, 0.5938, 1.0, 0.5938, 0.5, 0.5625, 0.5, 0.5625, 0.5, 0.5938, 0.5, 0.5625, 1.0, 0.5938, 1.0, 0.5938, 1.0, 0.5625, 1.0, 0.5312, 1.0, 0.5625, 1.0, 0.5625, 1.0, 0.5312, 1.0, 0.4375, 0.5, 0.4062, 0.5, 0.4062, 0.5, 0.4375, 0.5, 0.4062, 0.5, 0.375, 0.5, 0.375, 0.5, 0.4062, 0.5, 0.375, 1.0, 0.4062, 1.0, 0.4062, 1.0, 0.375, 1.0, 0.3438, 1.0, 0.375, 1.0, 0.375, 1.0, 0.3438, 1.0, 0.3438, 0.5, 0.3125, 0.5, 0.3125, 0.5, 0.3438, 0.5, 0.3125, 0.5, 0.2812, 0.5, 0.2812, 0.5, 0.3125, 0.5, 0.2812, 1.0, 0.3125, 1.0, 0.3125, 1.0, 0.2812, 1.0, 0.2812, 0.5, 0.25, 0.5, 0.25, 0.5, 0.2812, 0.5, 0.2188, 1.0, 0.25, 1.0, 0.25, 1.0, 0.2188, 1.0, 0.1875, 1.0, 0.2188, 1.0, 0.2188, 1.0, 0.1875, 1.0, 0.1562, 1.0, 0.1875, 1.0, 0.1875, 1.0, 0.1562, 1.0, 0.125, 0.5, 0.09375, 0.5, 0.09375, 0.5, 0.125, 0.5, 0.09375, 0.5, 0.0625, 0.5, 0.0625, 0.5, 0.09375, 0.5, 0.0625, 1.0, 0.09375, 1.0, 0.09375, 1.0, 0.0625, 1.0, 0.03125, 1.0, 0.0625, 1.0, 0.0625, 1.0, 0.03125, 1.0, 0.8125, 0.5231, 0.8125, 1.0, 0.8125, 1.0, 0.8125, 0.5231, 0.6875, 1.0, 0.6875, 0.5231, 0.6875, 0.5231, 0.6875, 1.0, 0.625, 0.5, 0.875, 0.5, 0.875, 0.75, 0.625, 0.75, 0.5103, 0.75, 0.625, 0.75, 0.625, 1.0, 0.5103, 1.0, 0.5103, 0.0, 0.625, 0.0, 0.625, 0.25, 0.4427, 0.06765, 0.125, 0.6147, 0.125, 0.5, 0.375, 0.5, 0.375, 0.6147, 0.375, 0.5, 0.625, 0.5, 0.625, 0.5, 0.375, 0.5, 0.375, 0.25, 0.625, 0.25, 0.625, 0.5, 0.375, 0.5, 0.4852, 0.75, 0.625, 0.75, 0.625, 0.75, 0.5103, 0.75, 0.4427, 0.06765, 0.625, 0.25, 0.375, 0.25, 0.375, 0.1353, 0.375, 0.6398, 0.375, 0.5, 0.375, 0.5, 0.375, 0.6398, 0.375, 0.6398, 0.4852, 0.75, 0.625, 0.75, 0.625, 0.75, 0.4852, 0.75, 0.4852, 0.75, 0.375, 0.5, 0.375, 0.6398, 0.375, 0.6147, 0.375, 0.5, 0.625, 0.5, 0.625, 0.75, 0.625, 0.75, 0.625, 0.5, 0.625, 0.5, 0.625, 0.75, 0.625, 0.75, 0.625, 0.5, 0.6926, 0.3861, 0.6926, 0.6139, 0.6625, 0.6139, 0.6625, 0.5, 0.6625, 0.3861, 0.0, 0.0, 0.0, 1.0, 1.0, 1.0, 1.0, 0.0, 0.0, 0.0, 1.0, 0.0, 1.0, 1.0, 0.0, 1.0, 1.0, 1.0, 0.0, 1.0, 0.0, 1.0, 1.0, 1.0, 0.0, 0.0, 1.0, 0.0, 1.0, 0.0, 0.0, 0.0, 1.0, 0.0, 1.0, 1.0, 1.0, 1.0, 1.0, 0.0, 0.0, 1.0, 0.0, 0.0, 0.0, 0.0, 0.0, 1.0, 0.2773, 0.6705, 0.7227, 0.6705, 0.7227, 0.6139, 0.6926, 0.6139, 0.6926, 0.3861, 0.7227, 0.3861, 0.7227, 0.3295, 0.2773, 0.3295, 0.2773, 0.5, 0.375, 0.5, 0.625, 0.5, 0.625, 0.5, 0.375, 0.5, 0.0, 0.0, 0.0, 0.0, 0.0, 0.0, 0.0, 0.0, 0.0, 0.0, 0.0, 0.0, 0.0, 0.0, 0.0, 0.0, 0.0, 0.0, 0.0, 0.0, 0.0, 0.0, 0.0, 0.0, 0.0, 0.0, 0.0, 0.0, 0.0, 0.0, 0.0, 0.0, 0.0, 0.0, 0.0, 0.0, 0.0, 0.0, 0.0, 0.0, 0.0, 0.0, 0.0, 0.0, 0.0, 0.0, 0.0, 0.0, 0.0, 0.0, 0.0, 0.0, 0.0, 0.0, 0.0, 0.0, 0.0, 0.0, 0.0, 0.0, 0.0, 0.0, 0.0, 0.0, 0.0, 0.0, 0.0, 0.0, 0.0, 0.0, 0.0, 0.0, 0.0, 0.0, 0.0, 0.0, 0.0, 0.0, 0.0, 0.0, 0.0, 0.0, 0.0, 0.0, 0.0, 0.0, 0.0, 0.0, 0.0, 0.0, 0.0, 0.0, 0.0, 0.0, 0.0, 0.0, 0.0, 0.0, 0.0, 0.0, 0.0, 0.0, 0.0, 0.0, 0.0, 0.0, 0.0, 0.0, 0.0, 0.0, 0.0, 0.0, 0.0, 0.0, 0.0, 0.0, 0.0, 0.0, 0.0, 0.0, 0.0, 0.0, 0.0, 0.0, 0.0, 0.0, 0.0, 0.0, 0.0, 0.0, 0.0, 0.0, 0.0, 0.0, 0.0, 0.0, 0.0, 0.0, 0.0, 0.0, 0.0, 0.0, 0.0, 0.0, 0.0, 0.0, 0.0, 0.0, 0.0, 0.0, 0.0, 0.0, 0.0, 0.0, 0.0, 0.0, 0.0, 0.0, 0.0, 0.0, 0.0, 0.0, 0.0, 0.0, 0.0, 0.0, 0.0, 0.0, 0.0, 0.0, 0.0, 0.0, 0.0, 0.0, 0.0, 0.0, 0.0, 0.0, 0.0, 0.0, 0.0, 0.0, 0.0, 0.0, 0.0, 0.0, 0.0, 0.0, 0.0, 0.0, 0.0, 0.0, 0.0, 0.0, 0.0, 0.0, 0.0, 0.0, 0.0, 0.0, 0.0, 0.0, 0.0, 0.0, 0.0, 0.0, 0.0, 0.0, 0.0, 0.0, 0.0, 0.0, 0.0, 0.0, 0.0, 0.0, 0.0, 0.0, 0.0, 0.0, 0.0, 0.0, 0.0, 0.0, 0.0, 0.0, 0.0, 0.0, 0.0, 0.0, 0.0, 0.0, 0.0, 0.0, 0.0, 0.0, 0.0, 0.0, 0.0, 0.0, 0.0, 0.0, 0.0, 0.0, 0.0, 0.0, 0.0, 0.0, 0.0, 0.0, 0.0, 0.0, 0.0, 0.0, 0.0, 0.0, 0.0, 0.0, 0.0, 0.0, 0.0, 0.0, 0.0, 0.0, 0.0, 0.0, 0.0, 0.0, 0.0, 0.0, 0.0, 0.0, 0.0, 0.0, 0.0, 0.0, 0.0, 0.0, 0.0, 0.0, 0.0, 0.0, 0.0, 0.0, 0.0, 0.0, 0.0, 0.0, 0.0, 0.0, 0.0, 0.0, 0.0, 0.0, 0.0, 0.0, 0.0, 0.0, 0.0, 0.0, 0.0, 0.0, 0.0, 0.0, 0.0, 0.0, 0.0, 0.0, 0.0, 0.0, 0.0, 0.0, 0.0, 0.0, 0.0, 0.0, 0.0, 0.0, 0.0, 0.0, 0.0, 0.0, 0.0, 0.0, 0.0, 0.0, 0.0, 0.0, 0.0, 0.0, 0.0, 0.0, 0.0, 0.0, 0.0, 0.0, 0.0, 0.0, 0.0, 0.0, 0.0, 0.0, 0.0, 0.0, 0.0, 0.0, 0.0, 0.0, 0.0, 0.0, 0.0, 0.0, 0.0, 0.0, 0.0, 0.0, 0.0, 0.0, 0.0, 0.0, 0.0, 0.0, 0.0, 0.0, 0.0, 0.0, 0.0, 0.0, 0.0, 0.0, 0.0, 0.0, 0.0, 0.0, 0.0, 0.0, 0.0, 0.0, 0.0, 0.0, 0.0, 0.0, 0.0, 0.0, 0.0, 0.0, 0.0, 0.0, 0.0, 0.0, 0.0, 0.0, 0.0, 0.0, 0.0, 0.0, 0.0, 0.0, 0.0, 0.0, 0.0, 0.0, 0.0, 0.0, 0.0, 0.0, 0.0, 0.0, 0.0, 0.0, 0.0, 0.0, 0.0, 0.0, 0.0, 0.0, 0.0, 0.0, 0.0, 0.0, 0.0, 0.0, 0.0, 0.0, 0.0, 0.0, 0.0, 0.0, 0.0, 0.0, 0.0, 0.0, 0.0, 0.0, 0.0, 0.0, 0.0, 0.0, 0.0, 0.0, 0.0, 0.0, 0.0, 0.0, 0.0, 0.0, 0.0, 0.0, 0.0, 0.0, 0.0, 0.0, 0.0, 0.0, 0.0, 0.0, 0.0, 0.0, 0.0, 0.0, 0.0, 0.0, 0.0, 0.0, 0.0, 0.0, 0.0, 0.0, 0.0, 0.0, 0.0, 0.0, 0.0, 0.0, 0.0, 0.0, 0.0, 0.0, 0.0, 0.0, 0.0, 0.0, 0.0, 0.0, 0.0, 0.0, 0.0, 0.0, 0.0, 0.0, 0.0, 0.0, 0.0, 0.0, 0.0, 0.0, 0.0, 0.0, 0.0, 0.0, 0.0, 0.0, 0.0, 0.0, 0.0, 0.0, 0.0, 0.0, 0.0, 0.0, 0.0, 0.0, 0.0, 0.0, 0.0, 0.0, 0.0, 0.0, 0.0, 0.0, 0.0, 0.0, 0.0, 0.0, 0.0, 0.0, 0.0, 0.0, 0.0, 0.0, 0.0, 0.0, 0.0, 0.0, 0.0, 0.0, 0.0, 0.0, 0.0, 0.0, 0.0, 0.0, 0.0, 0.0, 0.0, 0.0, 0.0, 0.0, 0.0, 0.0, 0.0, 0.0, 0.0, 0.0, 0.0, 0.0, 0.0, 0.0, 0.0, 0.0, 0.0, 0.0, 0.0, 0.0, 0.0, 0.0, 0.0, 0.0, 0.0, 0.0, 0.0, 0.0, 0.0, 0.0, 0.0, 0.0, 0.0, 0.0, 0.0, 0.0, 0.0, 0.0, 0.0, 0.0, 0.0, 0.0, 0.0, 0.0, 0.0, 0.0, 0.0, 0.0, 0.0, 0.0, 0.0, 0.0, 0.0, 0.0, 0.0, 0.0, 0.0, 0.0, 0.0, 0.0, 0.0, 0.0, 0.0, 0.0, 0.0, 0.0, 0.0, 0.0, 0.0, 0.0, 0.0, 0.0, 0.0, 0.0, 0.0, 0.0, 0.0, 0.0, 0.0, 0.0, 0.0, 0.0, 0.0, 0.0, 0.0, 0.0, 0.0, 0.0, 0.0, 0.0, 0.0, 0.0, 0.0, 0.0, 0.0, 0.0, 0.0, 0.0, 0.0, 0.0, 0.0, 0.0, 0.0, 0.0, 0.0, 0.0, 0.0, 0.0, 0.0, 0.0, 0.0, 0.0, 0.0, 0.0, 0.0, 0.0, 0.0, 0.0, 0.0, 0.0, 0.0, 0.0, 0.0, 0.0, 0.0, 0.0, 0.0, 0.0, 0.0, 0.0, 0.0, 0.0, 0.0, 0.0, 0.0, 0.0, 0.0, 0.0, 0.0, 0.0, 0.0, 0.0, 0.0, 0.0, 0.0, 0.0, 0.0, 0.0, 0.0, 0.0, 0.0, 0.0, 0.0, 0.0, 0.0, 0.0, 0.0, 0.0, 0.0, 0.0, 0.0, 0.0, 0.0, 0.0, 0.0, 0.0, 0.0, 0.0, 0.0, 0.0, 0.0, 0.0, 0.0, 0.0, 0.0, 0.0, 0.0, 0.0, 0.0, 0.0, 0.0, 0.0, 0.0, 0.0, 0.0, 0.0, 0.0, 0.0, 0.0, 0.0, 0.0, 0.0, 0.0, 0.0, 0.0, 0.0, 0.0, 0.0, 0.0, 0.0, 0.0, 0.0, 0.0, 0.0, 0.0, 0.0, 0.0, 0.0, 0.0, 0.0, 0.0, 0.0, 0.0, 0.0, 0.0, 0.0, 0.0, 0.0, 0.0, 0.0, 0.0, 0.0, 0.0, 0.0, 0.0, 0.0, 0.0, 0.0, 0.0, 0.0, 0.0, 0.0, 0.0, 0.0, 0.0, 0.0, 0.0, 0.0, 0.0, 0.0, 0.0, 0.0, 0.0, 0.0, 0.0, 0.0, 0.0, 0.0, 0.0, 0.0, 0.0, 0.0, 0.0, 0.0, 0.0, 0.0, 0.0, 0.0, 0.0, 0.0, 0.0, 0.0, 0.0, 0.0, 0.0, 0.0, 0.0, 0.0, 0.0, 0.0, 0.0, 0.0, 0.0, 0.0, 0.0, 0.0, 0.0, 0.0, 0.0, 0.0, 0.0, 0.0, 0.0, 0.0, 0.0, 0.0, 0.0, 0.0, 0.0, 0.0, 0.0, 0.0, 0.0, 0.0, 0.0, 0.0, 0.0, 0.0, 0.0, 0.0, 0.0, 0.0, 0.0, 0.0, 0.0, 0.0, 0.0, 0.0, 0.0, 0.0, 0.0, 0.0, 0.0, 0.0, 0.0, 0.0, 0.0, 0.0, 0.0, 0.0, 0.0, 0.0, 0.0, 0.0, 0.0, 0.0, 0.0, 0.0, 0.0, 0.0, 0.0, 0.0, 0.0, 0.0, 0.0, 0.0, 0.0, 0.0, 0.0, 0.0, 0.0, 0.0, 0.0, 0.0, 0.0, 0.0, 0.0, 0.0, 0.0, 0.0, 0.0, 0.0, 0.0, 0.0, 0.0, 0.0, 0.0, 0.0, 0.0, 0.0, 0.0, 0.0, 0.0, 0.0, 0.0, 0.0, 0.0, 0.0, 0.0, 0.0, 0.0, 0.0, 0.0, 0.0, 0.0, 0.0, 0.0, 0.0, 0.0, 0.0, 0.0, 0.0, 0.0, 0.0, 0.0, 0.0, 0.0, 0.0, 0.0, 0.0, 0.0, 0.0, 0.0, 0.0, 0.0, 0.0, 0.0, 0.0, 0.0, 0.0, 0.0, 0.0, 0.0, 0.0, 0.0, 0.0, 0.0, 0.0, 0.0, 0.0, 0.0, 0.0, 0.0, 0.0, 0.0, 0.0, 0.0, 0.0, 0.0, 0.0, 0.0, 0.0, 0.0, 0.0, 0.0, 0.0, 0.0, 0.0, 0.0, 0.0, 0.0, 0.0, 0.0, 0.0, 0.0, 0.0, 0.0, 0.0, 0.0, 0.0, 0.0, 0.0, 0.0, 0.0, 0.0, 0.0, 0.0, 0.0, 0.0, 0.0, 0.0, 0.0, 0.0, 0.0, 0.0, 0.0, 0.0, 0.0, 0.0, 0.0, 0.0, 0.0, 0.0, 0.0, 0.0, 0.0, 0.0, 0.0, 0.0, 0.0, 0.0, 0.0, 0.0, 0.0, 0.0, 0.0, 0.0, 0.0, 0.0, 0.0, 0.0, 0.0, 0.0, 0.0, 0.0, 0.0, 0.0, 0.0, 0.0, 0.0, 0.0, 0.0, 0.0, 0.0, 0.0, 0.0, 0.0, 0.0, 0.0, 0.0])
me_cube_005.materials.append(mat_material_005)
me_cube_005.materials.append(mat_material_001)
me_cube_005.materials.append(mat_material_007)
me_cube_005.materials.append(mat_material_002)
me_cube_005.materials.append(mat_material_006)
me_cube_005.use_remesh_preserve_volume = False
me_cube_005.use_remesh_preserve_attributes = False
me_cube_005.use_mirror_vertex_groups = False
me_cube_005.update()
me_cube_006 = bpy.data.meshes.new('Cube.006')
me_cube_006.from_pydata([(-0.7227, -22.14, 3.506), (-0.7227, -26.71, 3.159), (0.0, -9.982, 3.262), (-0.7227, -6.43, 3.006), (-0.6022, -3.09, 3.234), (0.0, -2.496, 3.157), (-0.6022, 2.86, 3.256), (-0.7227, 0.354, 2.102), (-0.6022, 5.342, 2.855), (-0.6022, 3.62, 2.597), (-0.7227, 3.218, 1.786), (-0.7227, 5.299, 2.289), (-0.7227, 1.233, 1.595), (0.0, -1.942, 1.595), (-0.7227, 10.76, 2.821), (-0.7227, 14.05, 3.001), (-0.7227, 3.511, 3.714), (-0.7227, -0.4494, 3.804), (-0.7227, 0.3472, 4.075), (-0.7227, -10.97, 3.914), (-0.7227, 10.26, 3.389), (-0.7227, 7.066, 3.574), (-0.7227, 12.69, 3.19), (-0.7227, 8.443, 2.66), (-0.7227, 6.641, 2.482), (0.0, 8.145, 2.42), (-0.7227, 4.3, 2.03), (-0.6022, -0.04503, 3.289), (-0.6022, -5.293, 3.106), (0.0, 3.78, 3.048), (-0.6022, 4.602, 3.085), (-0.6022, 5.018, 2.735), (-0.6022, 1.119, 2.505), (0.0, -16.69, 3.824), (-0.7227, -16.1, 3.757), (0.0, -13.92, 3.914), (-0.7227, -13.34, 3.845), (-0.7227, -19.16, 3.641), (-0.7227, -25.08, 3.318), (0.0, -27.16, 3.266), (-0.7227, -5.156, 4.027), (-0.7227, -8.341, 3.965), (-0.7227, -1.775, 4.071), (0.0, -20.88, 3.136), (-0.7227, -23.86, 3.203), (-0.7227, -15.73, 3.407), (0.0, -16.57, 3.241), (-0.7227, -12.41, 3.453), (0.0, 15.3, 2.842), (-0.7227, -0.3512, 2.294), (-0.7227, 0.5977, 1.86), (-0.6022, 1.48, 3.285), (-0.6022, -4.299, 3.176), (-0.6022, 2.451, 2.547), (0.0, -1.052, 2.538), (-0.6022, 4.401, 2.656), (0.0, -34.08, 2.71), (0.0, 3.091, 1.595), (0.0, -1.26, 2.109), (0.0, -2.774, 2.526), (0.0, -23.06, 3.541), (0.0, -6.211, 2.794), (0.0, 2.445, 3.192), (0.0, 7.821, 3.642), (0.0, 4.323, 3.785), (0.0, 6.74, 2.236), (0.0, 12.29, 2.767), (0.0, 11.24, 3.444), (0.0, 2.8, 2.644), (0.0, 4.598, 1.729), (0.0, -11.38, 3.977), (0.0, 14.2, 3.212), (0.0, 9.814, 2.605), (0.0, 5.69, 1.966), (0.0, 0.06061, 3.212), (0.0, -4.572, 3.025), (0.0, 4.027, 2.754), (0.0, 0.1331, 2.562), (0.0, -19.77, 3.7), (0.0, -4.231, 4.095), (0.0, -8.276, 4.026), (0.0, 0.224, 4.155), (0.0, -25.97, 3.005), (0.0, -12.97, 3.306), (0.0, -7.903, 3.07), (0.0, 1.749, 3.907), (0.0, 18.26, 2.919), (0.0, 5.851, 4.253), (0.0, -1.797, 2.313), (0.0, -1.152, 1.86), (0.0, 3.206, 3.13), (0.0, 1.315, 3.211), (0.0, -1.236, 3.191), (0.0, -3.58, 3.098), (0.0, 1.699, 2.6), (0.0, 4.292, 2.839), (0.0, 3.503, 2.696), (0.0, -5.411, 2.932), (-0.7227, -19.77, 3.301), (-0.7227, 12.43, 2.91), (-0.7227, -7.852, 3.25), (-0.6022, 3.83, 3.179), (-0.6022, -1.606, 3.268), (-0.6022, -6.034, 3.033), (-0.7227, -9.728, 3.415), (-0.7227, -0.969, 2.465), (-0.6022, 5.088, 2.975), (0.0, 4.105, 2.943), (-0.6022, -0.1528, 2.478), (0.0, 0.2404, 1.606), (0.0, 2.24, 1.606), (1.17, 0.2404, 1.606), (1.17, 2.24, 1.606), (0.0, -0.07457, -1.656), (0.0, -2.075, -1.656), (1.17, -0.07457, -1.656), (1.17, -2.075, -1.656), (0.0, 0.4026, -1.656), (0.0, -2.575, -1.656), (1.653, 0.4026, -1.656), (1.653, -2.575, -1.656), (0.0, -0.1351, -1.89), (0.0, -3.108, -1.89), (1.653, -0.1351, -1.89), (1.653, -3.108, -1.89), (0.0, -3.388, 1.661), (2.107, -3.388, 1.661), (0.0, 6.077, 1.659), (2.107, 6.077, 1.659), (0.0, 6.191, 1.535), (0.0, -3.207, 1.538), (2.107, -3.207, 1.538), (2.107, 6.191, 1.535), (0.0, 3.082, 1.245), (0.0, 3.689, 0.8529), (0.0, 3.559, 0.3204), (0.0, 2.775, -0.2626), (0.0, 2.009, -0.7731), (0.0, 0.9364, -1.233), (0.0, -1.06, -1.232), (0.0, 0.006343, -0.7736), (0.0, 0.8082, -0.2628), (0.0, 1.559, 0.3204), (0.0, 1.702, 0.8525), (0.0, 1.082, 1.245), (1.17, 1.082, 1.245), (1.17, 1.702, 0.8525), (1.17, 1.559, 0.3204), (1.17, 0.8082, -0.2628), (1.17, 0.006343, -0.7736), (1.17, -1.06, -1.232), (1.17, 0.9364, -1.233), (1.17, 2.009, -0.7731), (1.17, 2.775, -0.2626), (1.17, 3.559, 0.3204), (1.17, 3.689, 0.8529), (1.17, 3.082, 1.245)], [], [(104, 47, 45, 98, 44, 1, 38, 0, 37, 34, 36, 19, 41, 40, 42, 18, 17, 16, 21, 20, 22, 15, 99, 14, 23, 24, 11, 26, 10, 12, 50, 7, 49, 105, 108, 32, 53, 9, 55, 31, 8, 106, 30, 101, 6, 51, 27, 102, 4, 52, 28, 103, 3, 100), (28, 75, 97, 103), (9, 68, 96, 55), (32, 77, 94, 53), (4, 5, 93, 52), (27, 74, 92, 102), (6, 62, 91, 51), (30, 29, 90, 101), (106, 8, 95, 107), (7, 58, 88, 49), (3, 61, 84, 100), (15, 86, 48, 99), (104, 2, 83, 47), (47, 83, 46, 45), (98, 43, 82, 44), (45, 46, 43, 98), (40, 79, 81, 42), (19, 70, 80, 41), (41, 80, 79, 40), (1, 56, 39, 38), (0, 60, 78, 37), (34, 33, 35, 36), (37, 78, 33, 34), (108, 54, 77, 32), (105, 59, 54, 108), (95, 8, 31, 76), (52, 93, 75, 28), (51, 91, 74, 27), (11, 65, 73, 26), (10, 69, 57, 12), (50, 89, 58, 7), (53, 94, 68, 9), (21, 63, 67, 20), (17, 85, 64, 16), (16, 64, 63, 21), (99, 48, 66, 14), (38, 39, 60, 0), (20, 67, 71, 22), (42, 81, 87, 18), (36, 35, 70, 19), (100, 84, 2, 104), (24, 25, 65, 11), (22, 71, 86, 15), (49, 88, 59, 105), (18, 87, 85, 17), (14, 66, 72, 23), (26, 73, 69, 10), (103, 97, 61, 3), (23, 72, 25, 24), (102, 92, 5, 4), (101, 90, 62, 6), (44, 82, 56, 1), (12, 13, 89, 50), (30, 106, 107, 29), (55, 96, 76, 31), (139, 138, 113, 114), (113, 115, 119, 117), (151, 150, 116, 115), (150, 139, 114, 116), (138, 151, 115, 113), (119, 120, 124, 123), (115, 116, 120, 119), (114, 113, 117, 118), (116, 114, 118, 120), (121, 123, 124, 122), (118, 117, 121, 122), (120, 118, 122, 124), (117, 119, 123, 121), (125, 126, 128, 127), (130, 129, 132, 131), (126, 131, 132, 128), (127, 129, 130, 125), (128, 132, 129, 127), (125, 130, 131, 126), (110, 112, 156, 133), (133, 156, 155, 134), (134, 155, 154, 135), (135, 154, 153, 136), (136, 153, 152, 137), (137, 152, 151, 138), (111, 109, 144, 145), (145, 144, 143, 146), (146, 143, 142, 147), (147, 142, 141, 148), (148, 141, 140, 149), (149, 140, 139, 150), (112, 111, 145, 156), (156, 145, 146, 155), (155, 146, 147, 154), (154, 147, 148, 153), (153, 148, 149, 152), (152, 149, 150, 151), (109, 110, 133, 144), (144, 133, 134, 143), (143, 134, 135, 142), (142, 135, 136, 141), (141, 136, 137, 140), (140, 137, 138, 139)])
me_cube_006.polygons.foreach_set('use_smooth', [True] * 98)
me_cube_006.polygons.foreach_set('material_index', [0, 0, 0, 0, 0, 0, 0, 0, 0, 0, 0, 0, 0, 0, 0, 0, 0, 0, 0, 0, 0, 0, 0, 0, 0, 0, 0, 0, 0, 0, 0, 0, 0, 0, 0, 0, 0, 0, 0, 0, 0, 0, 0, 0, 0, 0, 0, 0, 0, 0, 0, 0, 0, 0, 0, 1, 2, 1, 1, 1, 2, 2, 2, 2, 2, 2, 2, 2, 2, 2, 2, 2, 2, 2, 1, 1, 1, 1, 1, 1, 1, 1, 1, 1, 1, 1, 1, 1, 1, 1, 1, 1, 1, 1, 1, 1, 1, 1])
_uv = me_cube_006.uv_layers.new(name='UVMap')
_uv.uv.foreach_set('vector', [0.375, 0.25, 0.375, 0.25, 0.375, 0.25, 0.375, 0.25, 0.375, 0.2354, 0.375, 0.2354, 0.375, 0.2354, 0.375, 0.25, 0.375, 0.25, 0.375, 0.25, 0.375, 0.25, 0.375, 0.25, 0.375, 0.25, 0.375, 0.25, 0.375, 0.25, 0.375, 0.25, 0.375, 0.25, 0.375, 0.25, 0.375, 0.25, 0.375, 0.25, 0.375, 0.25, 0.375, 0.25, 0.375, 0.25, 0.375, 0.25, 0.375, 0.25, 0.375, 0.25, 0.375, 0.25, 0.375, 0.25, 0.375, 0.25, 0.375, 0.25, 0.375, 0.25, 0.375, 0.25, 0.375, 0.25, 0.375, 0.25, 0.375, 0.25, 0.375, 0.25, 0.375, 0.25, 0.375, 0.25, 0.375, 0.25, 0.375, 0.25, 0.375, 0.25, 0.375, 0.25, 0.375, 0.25, 0.375, 0.25, 0.375, 0.25, 0.375, 0.25, 0.375, 0.25, 0.375, 0.25, 0.375, 0.25, 0.375, 0.25, 0.375, 0.25, 0.375, 0.25, 0.375, 0.25, 0.375, 0.25, 0.375, 0.2354, 0.375, 0.01299, 0.375, 0.01299, 0.375, 0.2354, 0.375, 0.2354, 0.375, 0.01299, 0.375, 0.01299, 0.375, 0.2354, 0.375, 0.2354, 0.375, 0.01299, 0.375, 0.01299, 0.375, 0.2354, 0.375, 0.2354, 0.375, 0.01299, 0.375, 0.01299, 0.375, 0.2354, 0.375, 0.2354, 0.375, 0.01299, 0.375, 0.01299, 0.375, 0.2354, 0.375, 0.2354, 0.375, 0.01299, 0.375, 0.01299, 0.375, 0.2354, 0.375, 0.2354, 0.375, 0.01299, 0.375, 0.01299, 0.375, 0.2354, 0.375, 0.2427, 0.375, 0.25, 0.0, 0.0, 0.1875, 0.006494, 0.375, 0.2354, 0.375, 0.01299, 0.375, 0.01299, 0.375, 0.2354, 0.375, 0.2354, 0.375, 0.01299, 0.375, 0.01299, 0.375, 0.2354, 0.375, 0.2354, 0.375, 0.01299, 0.375, 0.01299, 0.375, 0.2354, 0.375, 0.2354, 0.375, 0.01299, 0.375, 0.01299, 0.375, 0.2354, 0.375, 0.2354, 0.375, 0.01299, 0.375, 0.01299, 0.375, 0.2354, 0.375, 0.2354, 0.375, 0.01299, 0.375, 0.01299, 0.375, 0.2354, 0.375, 0.2354, 0.375, 0.01299, 0.375, 0.01299, 0.375, 0.2354, 0.375, 0.2354, 0.375, 0.01299, 0.375, 0.01299, 0.375, 0.2354, 0.375, 0.2354, 0.375, 0.01299, 0.375, 0.01299, 0.375, 0.2354, 0.375, 0.2354, 0.375, 0.01299, 0.375, 0.01299, 0.375, 0.2354, 0.375, 0.2354, 0.375, 0.0, 0.375, 0.01299, 0.375, 0.2354, 0.375, 0.2354, 0.375, 0.01299, 0.375, 0.01299, 0.375, 0.2354, 0.375, 0.2354, 0.375, 0.01299, 0.375, 0.01299, 0.375, 0.2354, 0.375, 0.2354, 0.375, 0.01299, 0.375, 0.01299, 0.375, 0.2354, 0.375, 0.2354, 0.375, 0.01299, 0.375, 0.01299, 0.375, 0.2354, 0.375, 0.2354, 0.375, 0.01299, 0.375, 0.01299, 0.375, 0.2354, 0.0, 0.0, 0.375, 0.25, 0.375, 0.25, 0.375, 0.01299, 0.375, 0.2354, 0.375, 0.01299, 0.375, 0.01299, 0.375, 0.2354, 0.375, 0.2354, 0.375, 0.01299, 0.375, 0.01299, 0.375, 0.2354, 0.375, 0.2354, 0.375, 0.01299, 0.375, 0.01299, 0.375, 0.2354, 0.375, 0.2354, 0.375, 0.01299, 0.375, 0.01299, 0.375, 0.2354, 0.375, 0.2354, 0.375, 0.01299, 0.375, 0.01299, 0.375, 0.2354, 0.375, 0.2354, 0.375, 0.01299, 0.375, 0.01299, 0.375, 0.2354, 0.375, 0.2354, 0.375, 0.01299, 0.375, 0.01299, 0.375, 0.2354, 0.375, 0.2352, 0.375, 0.01299, 0.375, 0.01299, 0.375, 0.2354, 0.375, 0.2354, 0.375, 0.01299, 0.375, 0.01299, 0.375, 0.2354, 0.375, 0.2354, 0.375, 0.01299, 0.375, 0.01299, 0.375, 0.2354, 0.375, 0.2354, 0.375, 0.01299, 0.375, 0.01299, 0.375, 0.2354, 0.375, 0.2354, 0.375, 0.01299, 0.375, 0.01299, 0.375, 0.2354, 0.375, 0.2354, 0.375, 0.01299, 0.375, 0.0, 0.375, 0.2354, 0.375, 0.2354, 0.375, 0.01299, 0.375, 0.01299, 0.375, 0.2354, 0.375, 0.2354, 0.375, 0.01299, 0.375, 0.01299, 0.375, 0.2354, 0.375, 0.2354, 0.375, 0.01299, 0.375, 0.01299, 0.375, 0.2354, 0.375, 0.2354, 0.375, 0.01299, 0.375, 0.01299, 0.375, 0.2354, 0.375, 0.2354, 0.375, 0.01299, 0.375, 0.01299, 0.375, 0.2354, 0.375, 0.2354, 0.375, 0.0, 0.375, 0.01299, 0.375, 0.2352, 0.375, 0.2354, 0.375, 0.01299, 0.375, 0.01299, 0.375, 0.2354, 0.375, 0.2354, 0.375, 0.01299, 0.375, 0.01299, 0.375, 0.2354, 0.375, 0.2354, 0.375, 0.01299, 0.375, 0.01299, 0.375, 0.2354, 0.375, 0.2354, 0.375, 0.01299, 0.375, 0.01299, 0.375, 0.2354, 0.375, 0.2354, 0.375, 0.01299, 0.375, 0.01299, 0.375, 0.2354, 0.375, 0.2354, 0.375, 0.01299, 0.375, 0.01299, 0.375, 0.2354, 0.375, 0.2354, 0.375, 0.01299, 0.375, 0.0, 0.375, 0.2354, 0.375, 0.25, 0.0, 0.0, 0.375, 0.01299, 0.375, 0.25, 0.375, 0.2354, 0.375, 0.2427, 0.1875, 0.006494, 0.375, 0.01299, 0.375, 0.2354, 0.375, 0.01299, 0.375, 0.01299, 0.375, 0.2354, 0.375, 0.0, 0.375, 0.25, 0.375, 0.25, 0.375, 0.0, 0.375, 0.25, 0.375, 0.5, 0.375, 0.5, 0.375, 0.25, 0.375, 0.5, 0.375, 0.75, 0.375, 0.75, 0.375, 0.5, 0.375, 0.75, 0.375, 1.0, 0.375, 1.0, 0.375, 0.75, 0.375, 0.25, 0.375, 0.5, 0.375, 0.5, 0.375, 0.25, 0.375, 0.5, 0.375, 0.75, 0.375, 0.75, 0.375, 0.5, 0.375, 0.5, 0.375, 0.75, 0.375, 0.75, 0.375, 0.5, 0.375, 0.0, 0.375, 0.25, 0.375, 0.25, 0.375, 0.0, 0.375, 0.75, 0.375, 1.0, 0.375, 1.0, 0.375, 0.75, 0.125, 0.5, 0.375, 0.5, 0.375, 0.75, 0.125, 0.75, 0.375, 0.0, 0.375, 0.25, 0.375, 0.25, 0.375, 0.0, 0.375, 0.75, 0.375, 1.0, 0.375, 1.0, 0.375, 0.75, 0.375, 0.25, 0.375, 0.5, 0.375, 0.5, 0.375, 0.25, 0.0, 0.0, 1.0, 0.0, 1.0, 1.0, 0.0, 1.0, 0.0, 0.0, 0.0, 1.0, 1.0, 1.0, 1.0, 0.0, 1.0, 0.0, 1.0, 0.0, 1.0, 1.0, 1.0, 1.0, 0.0, 1.0, 0.0, 1.0, 0.0, 0.0, 0.0, 0.0, 1.0, 1.0, 1.0, 1.0, 0.0, 1.0, 0.0, 1.0, 0.0, 0.0, 0.0, 0.0, 1.0, 0.0, 1.0, 0.0, 0.375, 0.25, 0.375, 0.5, 0.375, 0.5, 0.375, 0.25, 0.375, 0.25, 0.375, 0.5, 0.375, 0.5, 0.375, 0.25, 0.375, 0.25, 0.375, 0.5, 0.375, 0.5, 0.375, 0.25, 0.375, 0.25, 0.375, 0.5, 0.375, 0.5, 0.375, 0.25, 0.375, 0.25, 0.375, 0.5, 0.375, 0.5, 0.375, 0.25, 0.375, 0.25, 0.375, 0.5, 0.375, 0.5, 0.375, 0.25, 0.375, 0.75, 0.375, 1.0, 0.375, 1.0, 0.375, 0.75, 0.375, 0.75, 0.375, 1.0, 0.375, 1.0, 0.375, 0.75, 0.375, 0.75, 0.375, 1.0, 0.375, 1.0, 0.375, 0.75, 0.375, 0.75, 0.375, 1.0, 0.375, 1.0, 0.375, 0.75, 0.375, 0.75, 0.375, 1.0, 0.375, 1.0, 0.375, 0.75, 0.375, 0.75, 0.375, 1.0, 0.375, 1.0, 0.375, 0.75, 0.375, 0.5, 0.375, 0.75, 0.375, 0.75, 0.375, 0.5, 0.375, 0.5, 0.375, 0.75, 0.375, 0.75, 0.375, 0.5, 0.375, 0.5, 0.375, 0.75, 0.375, 0.75, 0.375, 0.5, 0.375, 0.5, 0.375, 0.75, 0.375, 0.75, 0.375, 0.5, 0.375, 0.5, 0.375, 0.75, 0.375, 0.75, 0.375, 0.5, 0.375, 0.5, 0.375, 0.75, 0.375, 0.75, 0.375, 0.5, 0.375, 0.0, 0.375, 0.25, 0.375, 0.25, 0.375, 0.0, 0.375, 0.0, 0.375, 0.25, 0.375, 0.25, 0.375, 0.0, 0.375, 0.0, 0.375, 0.25, 0.375, 0.25, 0.375, 0.0, 0.375, 0.0, 0.375, 0.25, 0.375, 0.25, 0.375, 0.0, 0.375, 0.0, 0.375, 0.25, 0.375, 0.25, 0.375, 0.0, 0.375, 0.0, 0.375, 0.25, 0.375, 0.25, 0.375, 0.0])
me_cube_006.materials.append(mat_material_003)
me_cube_006.materials.append(mat_material_004)
me_cube_006.materials.append(mat_material_005)
me_cube_006.use_remesh_fix_poles = True
me_cube_006.use_remesh_preserve_attributes = False
me_cube_006.update()

# ---- objects
ob_light = bpy.data.objects.new('Light', light_light)
ob_camera = bpy.data.objects.new('Camera', cam_camera)
ob_reaper = bpy.data.objects.new('Reaper', me_cube_005)
ob_scythe = bpy.data.objects.new('Scythe', me_cube_006)

# ---- transforms, parenting, visibility, modifiers, constraints
ob_light.location = (4.501, 1.624, 3.41)
ob_light.rotation_euler = (0.6503, 0.05522, 1.866)
ob_light.lock_rotations_4d = False
ob_light.empty_display_type = 'ARROWS'
ob_light.color = (0.0, 0.0, 0.0, 0.0)
ob_light.lineart.crease_threshold = 0.0
ob_camera.location = (7.359, -6.926, 4.958)
ob_camera.rotation_euler = (1.109, 0.0, 0.8149)
ob_camera.lock_rotations_4d = False
ob_camera.empty_display_type = 'ARROWS'
ob_camera.color = (0.0, 0.0, 0.0, 0.0)
ob_camera.display_type = 'WIRE'
ob_camera.lineart.crease_threshold = 0.0
ob_reaper.location = (0.0, 0.0, 2.323)
ob_reaper.rotation_euler = (0.7854, -0.0, 0.0)
ob_reaper.lock_rotations_4d = False
ob_reaper.empty_display_type = 'ARROWS'
ob_reaper.lineart.crease_threshold = 0.0
_m = ob_reaper.modifiers.new('GeometryNodes', 'NODES')
_m.node_group = ng_geometry_nodes
_m = ob_reaper.modifiers.new('Auto Smooth', 'NODES')
_m.node_group = ng_auto_smooth
_gi = [s.identifier for s in ng_auto_smooth.interface.items_tree if s.item_type == 'SOCKET' and s.in_out == 'INPUT']
_m[_gi[1]] = 0.5236  # Angle
ob_scythe.location = (0.9155, -1.837, 2.008)
ob_scythe.scale = (0.09167, 0.09167, 1.0)
_m = ob_scythe.modifiers.new('Mirror', 'MIRROR')
_m.use_clip = True
_m = ob_scythe.modifiers.new('Auto Smooth', 'NODES')
_m.node_group = ng_auto_smooth
_gi = [s.identifier for s in ng_auto_smooth.interface.items_tree if s.item_type == 'SOCKET' and s.in_out == 'INPUT']
_m[_gi[1]] = 0.5236  # Angle

# ---- collection membership
col_collection.objects.link(ob_light)
col_collection.objects.link(ob_camera)
col_collection.objects.link(ob_reaper)
col_collection.objects.link(ob_scythe)

# ---- scene / render settings (as saved in the file)
scene.camera = ob_camera
scene.frame_start = 1; scene.frame_end = 250; scene.frame_set(3)
scene.render.engine = 'BLENDER_EEVEE_NEXT'
scene.cycles.sampling_pattern = 'TABULATED_SOBOL'
scene.cycles.use_light_tree = False
scene.view_settings.view_transform = 'Filmic'
bpy.context.view_layer.update()
